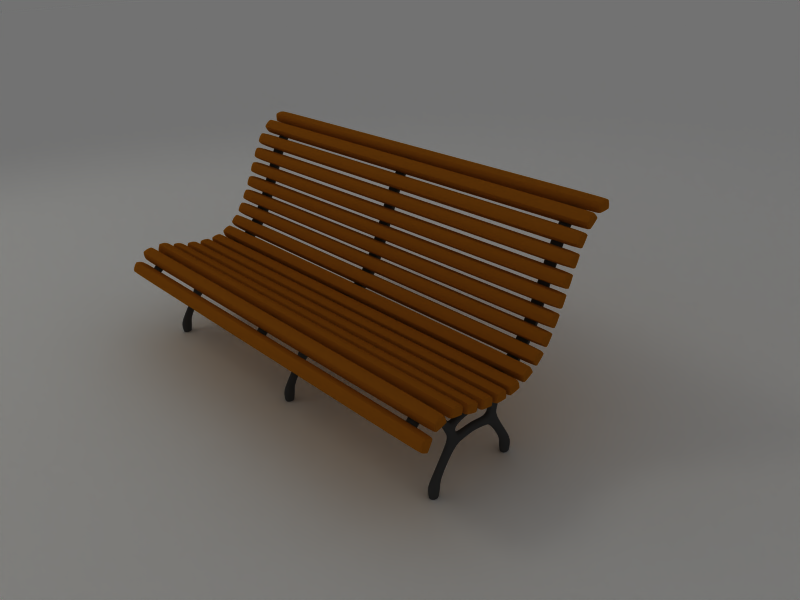 # Source: wood_bank.blend  (saved by Blender 2.43.0; exported with 4.5.12 LTS)
import bpy
from mathutils import Matrix  # noqa: F401  (used for matrix-valued properties, if any)

bpy.ops.wm.read_factory_settings(use_empty=True)
scene = bpy.context.scene
scene.name = 'Scene'

# ---- collections
col_collection_1 = bpy.data.collections.new('Collection 1'); scene.collection.children.link(col_collection_1)

# ---- materials (node trees are filled in below, after node groups)
mat_emit = bpy.data.materials.new('emit')
mat_emit.alpha_threshold = 0.0
mat_emit.diffuse_color = (1.0, 1.0, 1.0, 1.0)
mat_emit.roughness = 0.5
mat_emit.specular_intensity = 0.0
mat_emit.line_color = (0.0, 0.0, 0.0, 1.0)
mat_floor = bpy.data.materials.new('floor')
mat_floor.alpha_threshold = 0.0
mat_floor.diffuse_color = (1.0, 1.0, 1.0, 1.0)
mat_floor.roughness = 0.5
mat_floor.specular_intensity = 0.0
mat_floor.line_color = (0.0, 0.0, 0.0, 1.0)
mat_wood = bpy.data.materials.new('wood')
mat_wood.alpha_threshold = 0.0
mat_wood.preview_render_type = 'FLAT'
mat_wood.diffuse_color = (0.653, 0.356, 0.0554, 1.0)
mat_wood.roughness = 0.5
mat_wood.specular_intensity = 0.4205
mat_wood.line_color = (0.0, 0.0, 0.0, 1.0)
mat_hierro_banco = bpy.data.materials.new('hierro_banco')
mat_hierro_banco.alpha_threshold = 0.0
mat_hierro_banco.preview_render_type = 'FLAT'
mat_hierro_banco.diffuse_color = (0.2335, 0.2335, 0.2335, 1.0)
mat_hierro_banco.roughness = 0.5
mat_hierro_banco.specular_intensity = 0.9909
mat_hierro_banco.line_color = (0.0, 0.0, 0.0, 1.0)

# ---- node groups
ng_auto_smooth = bpy.data.node_groups.new('Auto Smooth', 'GeometryNodeTree')
_s = ng_auto_smooth.interface.new_socket(name='Geometry', in_out='OUTPUT', socket_type='NodeSocketGeometry')
_s = ng_auto_smooth.interface.new_socket(name='Geometry', in_out='INPUT', socket_type='NodeSocketGeometry')
_s = ng_auto_smooth.interface.new_socket(name='Angle', in_out='INPUT', socket_type='NodeSocketFloat')
_s.subtype = 'ANGLE'
_s.min_value = 0.0
_s.max_value = 3.142
ng_auto_smooth.is_modifier = True
_N = ng_auto_smooth.nodes; _L = ng_auto_smooth.links
n0 = _N.new('NodeGroupOutput'); n0.name = 'Group Output'; n0.location = (480, -100)
n1 = _N.new('NodeGroupInput'); n1.name = 'Group Input'; n1.location = (-420, -300)
n2 = _N.new('NodeGroupInput'); n2.name = 'Group Input.001'; n2.location = (-60, -100)
n3 = _N.new('GeometryNodeSetShadeSmooth'); n3.name = 'Set Shade Smooth'; n3.location = (120, -100)
n3.domain = 'EDGE'
n4 = _N.new('GeometryNodeSetShadeSmooth'); n4.name = 'Set Shade Smooth.001'; n4.location = (300, -100)
n5 = _N.new('GeometryNodeInputMeshEdgeAngle'); n5.name = 'Edge Angle'; n5.location = (-420, -220)
n6 = _N.new('GeometryNodeInputEdgeSmooth'); n6.name = 'Is Edge Smooth'; n6.location = (-60, -160)
n7 = _N.new('GeometryNodeInputShadeSmooth'); n7.name = 'Is Face Smooth'; n7.location = (-240, -340)
n8 = _N.new('FunctionNodeBooleanMath'); n8.name = 'Boolean Math'; n8.location = (-60, -220)
n9 = _N.new('FunctionNodeCompare'); n9.name = 'Compare'; n9.location = (-240, -180)
n9.operation = 'LESS_EQUAL'
_L.new(n5.outputs[0], n9.inputs[0])
_L.new(n4.outputs[0], n0.inputs[0])
_L.new(n1.outputs[1], n9.inputs[1])
_L.new(n9.outputs[0], n8.inputs[0])
_L.new(n7.outputs[0], n8.inputs[1])
_L.new(n2.outputs[0], n3.inputs[0])
_L.new(n6.outputs[0], n3.inputs[1])
_L.new(n3.outputs[0], n4.inputs[0])
_L.new(n8.outputs[0], n3.inputs[2])
n0.is_active_output = True

# ---- material node trees

# ---- world
world_world = bpy.data.worlds.new('World'); scene.world = world_world
world_world.color = (0.4474, 0.4474, 0.4474)
world_world.use_sun_shadow = False
world_world.sun_shadow_jitter_overblur = 0.0
world_world.cycles.sampling_method = 'MANUAL'
world_world.cycles.sample_map_resolution = 256

# ---- cameras
cam_camera = bpy.data.cameras.new('Camera')
cam_camera.passepartout_alpha = 0.2
cam_camera.clip_end = 100.0
cam_camera.lens = 35.0
cam_camera.ortho_scale = 7.314
cam_camera.show_passepartout = False
cam_camera.show_safe_areas = True
cam_camera.dof.focus_distance = 0.0
cam_camera.dof.aperture_fstop = 128.0

# ---- lights
light_spot = bpy.data.lights.new('Spot', 'SPOT')
light_spot.color = (1.0, 1.0, 0.891)
light_spot.transmission_factor = 0.0
light_spot.cutoff_distance = 30.0
light_spot.energy = 100.0
light_spot.shadow_buffer_clip_start = 1.001
light_spot.shadow_soft_size = 1.0
light_spot.shadow_maximum_resolution = 0.006
light_spot.use_absolute_resolution = True
light_spot.spot_blend = 0.3228
light_spot.spot_size = 1.242
light_spot.cycles.use_multiple_importance_sampling = False

# ---- meshes
me_plane_001 = bpy.data.meshes.new('Plane.001')
me_plane_001.from_pydata([(4.112, 3.24, -2.832e-07), (4.112, -3.24, 2.832e-07), (-4.112, -3.24, 2.832e-07), (-4.112, 3.24, -2.832e-07), (0.0, -3.24, -0.3877), (4.112, -2.597e-07, -0.2439), (9.537e-07, 3.24, -0.3877), (-4.112, 6.939e-07, -0.2439), (4.768e-07, 1.906e-07, -0.5468), (2.056, -3.24, -0.3008), (-2.056, -3.24, -0.3008), (4.112, 1.62, -0.1495), (4.112, -1.62, -0.1495), (-2.056, 3.24, -0.3008), (2.056, 3.24, -0.3008), (-4.112, 1.62, -0.1495), (-4.112, -1.62, -0.1495), (2.056, -4.275e-08, -0.489), (2.384e-07, -1.62, -0.5117), (-2.056, 4.341e-07, -0.489), (7.153e-07, 1.62, -0.5117), (2.056, -1.62, -0.4494), (-2.056, -1.62, -0.4494), (2.056, 1.62, -0.4494), (-2.056, 1.62, -0.4494)], [], [(9, 1, 12, 21), (4, 9, 21, 18), (21, 12, 5, 17), (18, 21, 17, 8), (10, 4, 18, 22), (2, 10, 22, 16), (22, 18, 8, 19), (16, 22, 19, 7), (17, 5, 11, 23), (8, 17, 23, 20), (0, 14, 23, 11), (20, 23, 14, 6), (19, 8, 20, 24), (7, 19, 24, 15), (24, 20, 6, 13), (15, 24, 13, 3)])
me_plane_001.materials.append(mat_emit)
me_plane_001.use_remesh_preserve_volume = False
me_plane_001.use_remesh_preserve_attributes = False
me_plane_001.use_mirror_vertex_groups = False
me_plane_001.update()
me_plane = bpy.data.meshes.new('Plane')
me_plane.from_pydata([(17.4, 17.4, 0.0), (17.4, -17.4, 0.0), (-17.4, -17.4, 0.0), (-17.4, 17.4, 0.0)], [], [(0, 3, 2, 1)])
me_plane.materials.append(mat_floor)
me_plane.use_remesh_preserve_volume = False
me_plane.use_remesh_preserve_attributes = False
me_plane.use_mirror_vertex_groups = False
me_plane.update()
me_cube = bpy.data.meshes.new('Cube')
me_cube.from_pydata([(0.9951, -0.4559, 0.9519), (0.9951, -0.4715, 0.9159), (-0.9951, -0.4715, 0.9159), (-0.9951, -0.4559, 0.9519), (0.9951, -0.4995, 0.9789), (-0.9951, -0.4995, 0.9789), (-0.9951, -0.5248, 0.949), (0.9951, -0.5248, 0.949), (0.9988, -0.4576, 0.953), (0.9988, -0.4978, 0.9779), (0.9988, -0.5227, 0.9477), (0.9988, -0.4736, 0.9172), (0.9951, -0.4749, 0.9151), (0.9951, -0.524, 0.9455), (-0.9951, -0.524, 0.9455), (-0.9951, -0.4749, 0.9151), (-0.9988, -0.4736, 0.9172), (-0.9988, -0.5227, 0.9477), (-0.9988, -0.4978, 0.9779), (-0.9988, -0.4576, 0.953), (0.9951, -0.4964, 0.9801), (0.9951, -0.4562, 0.9552), (-0.9951, -0.4562, 0.9552), (-0.9951, -0.4964, 0.9801), (0.9951, -0.4588, 0.9341), (-0.9951, -0.4588, 0.9341), (-0.9951, -0.5141, 0.9684), (0.9951, -0.5141, 0.9684), (0.9988, -0.5119, 0.9671), (0.9988, -0.461, 0.9355), (-0.9988, -0.5119, 0.9671), (-0.9988, -0.461, 0.9355), (0.9988, -0.4738, 0.9716), (0.9988, -0.499, 0.931), (0.9951, -0.5004, 0.9288), (-0.9951, -0.5004, 0.9288), (-0.9988, -0.499, 0.931), (-0.9988, -0.4738, 0.9716), (0.9951, -0.4725, 0.9738), (-0.9951, -0.4725, 0.9738), (0.9988, -0.4864, 0.9513), (-0.9988, -0.4864, 0.9513), (0.9951, -0.4129, 0.8595), (0.9951, -0.4499, 0.8465), (-0.9951, -0.4499, 0.8465), (-0.9951, -0.4129, 0.8595), (0.9951, -0.4227, 0.9099), (-0.9951, -0.4227, 0.9099), (-0.9951, -0.4619, 0.908), (0.9951, -0.4619, 0.908), (0.9988, -0.4133, 0.8615), (0.9988, -0.4223, 0.9079), (0.9988, -0.4614, 0.9056), (0.9988, -0.4503, 0.8489), (0.9951, -0.4529, 0.8484), (0.9951, -0.4639, 0.9051), (-0.9951, -0.4639, 0.9051), (-0.9951, -0.4529, 0.8484), (-0.9988, -0.4503, 0.8489), (-0.9988, -0.4614, 0.9056), (-0.9988, -0.4223, 0.9079), (-0.9988, -0.4133, 0.8615), (0.9951, -0.4198, 0.9084), (0.9951, -0.4107, 0.862), (-0.9951, -0.4107, 0.862), (-0.9951, -0.4198, 0.9084), (0.9951, -0.4279, 0.8495), (-0.9951, -0.4279, 0.8495), (-0.9951, -0.4404, 0.9134), (0.9951, -0.4404, 0.9134), (0.9988, -0.4399, 0.9109), (0.9988, -0.4284, 0.8521), (-0.9988, -0.4399, 0.9109), (-0.9988, -0.4284, 0.8521), (0.9988, -0.4107, 0.8861), (0.9988, -0.4576, 0.8769), (0.9951, -0.4601, 0.8764), (-0.9951, -0.4601, 0.8764), (-0.9988, -0.4576, 0.8769), (-0.9988, -0.4107, 0.8861), (0.9951, -0.4081, 0.8866), (-0.9951, -0.4081, 0.8866), (0.9988, -0.4341, 0.8815), (-0.9988, -0.4341, 0.8815), (0.9951, -0.4253, 0.771), (0.9951, -0.4643, 0.7757), (-0.9951, -0.4643, 0.7757), (-0.9951, -0.4253, 0.771), (0.9951, -0.4119, 0.8206), (-0.9951, -0.4119, 0.8206), (-0.9951, -0.4478, 0.8362), (0.9951, -0.4478, 0.8362), (0.9988, -0.4248, 0.773), (0.9988, -0.4124, 0.8186), (0.9988, -0.4485, 0.8338), (0.9988, -0.4636, 0.7781), (0.9951, -0.4661, 0.7788), (0.9951, -0.451, 0.8345), (-0.9951, -0.451, 0.8345), (-0.9951, -0.4661, 0.7788), (-0.9988, -0.4636, 0.7781), (-0.9988, -0.4485, 0.8338), (-0.9988, -0.4124, 0.8186), (-0.9988, -0.4248, 0.773), (0.9951, -0.4099, 0.8179), (0.9951, -0.4223, 0.7723), (-0.9951, -0.4223, 0.7723), (-0.9951, -0.4099, 0.8179), (0.9951, -0.4432, 0.7687), (-0.9951, -0.4432, 0.7687), (-0.9951, -0.4261, 0.8316), (0.9951, -0.4261, 0.8316), (0.9988, -0.4268, 0.8291), (0.9988, -0.4425, 0.7712), (-0.9988, -0.4268, 0.8291), (-0.9988, -0.4425, 0.7712), (0.9988, -0.4116, 0.7939), (0.9988, -0.4577, 0.8064), (0.9951, -0.4602, 0.8071), (-0.9951, -0.4602, 0.8071), (-0.9988, -0.4577, 0.8064), (-0.9988, -0.4116, 0.7939), (0.9951, -0.4091, 0.7932), (-0.9951, -0.4091, 0.7932), (0.9988, -0.4346, 0.8001), (-0.9988, -0.4346, 0.8001), (0.9951, -0.4563, 0.6966), (0.9951, -0.4947, 0.7046), (-0.9951, -0.4947, 0.7046), (-0.9951, -0.4563, 0.6966), (0.9951, -0.4387, 0.7449), (-0.9951, -0.4387, 0.7449), (-0.9951, -0.4732, 0.7635), (0.9951, -0.4732, 0.7635), (0.9988, -0.4556, 0.6985), (0.9988, -0.4394, 0.7429), (0.9988, -0.4741, 0.7611), (0.9988, -0.4938, 0.7069), (0.9951, -0.4962, 0.7078), (0.9951, -0.4765, 0.762), (-0.9951, -0.4765, 0.762), (-0.9951, -0.4962, 0.7078), (-0.9988, -0.4938, 0.7069), (-0.9988, -0.4741, 0.7611), (-0.9988, -0.4394, 0.7429), (-0.9988, -0.4556, 0.6985), (0.9951, -0.437, 0.7421), (0.9951, -0.4532, 0.6977), (-0.9951, -0.4532, 0.6977), (-0.9951, -0.437, 0.7421), (0.9951, -0.4743, 0.6959), (-0.9951, -0.4743, 0.6959), (-0.9951, -0.452, 0.757), (0.9951, -0.452, 0.757), (0.9988, -0.4529, 0.7546), (0.9988, -0.4734, 0.6983), (-0.9988, -0.4529, 0.7546), (-0.9988, -0.4734, 0.6983), (0.9988, -0.4406, 0.7183), (0.9988, -0.4856, 0.7346), (0.9951, -0.488, 0.7355), (-0.9951, -0.488, 0.7355), (-0.9988, -0.4856, 0.7346), (-0.9988, -0.4406, 0.7183), (0.9951, -0.4382, 0.7174), (-0.9951, -0.4382, 0.7174), (0.9988, -0.4631, 0.7264), (-0.9988, -0.4631, 0.7264), (0.9951, -0.4746, 0.6213), (0.9951, -0.5136, 0.6248), (-0.9951, -0.5136, 0.6248), (-0.9951, -0.4746, 0.6213), (0.9951, -0.4626, 0.6712), (-0.9951, -0.4626, 0.6712), (-0.9951, -0.499, 0.6858), (0.9951, -0.499, 0.6858), (0.9988, -0.4741, 0.6233), (0.9988, -0.4631, 0.6692), (0.9988, -0.4996, 0.6834), (0.9988, -0.5131, 0.6273), (0.9951, -0.5156, 0.6279), (0.9951, -0.5021, 0.684), (-0.9951, -0.5021, 0.684), (-0.9951, -0.5156, 0.6279), (-0.9988, -0.5131, 0.6273), (-0.9988, -0.4996, 0.6834), (-0.9988, -0.4631, 0.6692), (-0.9988, -0.4741, 0.6233), (0.9951, -0.4606, 0.6686), (0.9951, -0.4716, 0.6227), (-0.9951, -0.4716, 0.6227), (-0.9951, -0.4606, 0.6686), (0.9951, -0.4924, 0.6185), (-0.9951, -0.4924, 0.6185), (-0.9951, -0.4772, 0.6818), (0.9951, -0.4772, 0.6818), (0.9988, -0.4778, 0.6793), (0.9988, -0.4918, 0.621), (-0.9988, -0.4778, 0.6793), (-0.9988, -0.4918, 0.621), (0.9988, -0.4615, 0.6446), (0.9988, -0.508, 0.6557), (0.9951, -0.5105, 0.6563), (-0.9951, -0.5105, 0.6563), (-0.9988, -0.508, 0.6557), (-0.9988, -0.4615, 0.6446), (0.9951, -0.459, 0.644), (-0.9951, -0.459, 0.644), (0.9988, -0.4848, 0.6501), (-0.9988, -0.4848, 0.6501), (0.9951, -0.4846, 0.5496), (0.9951, -0.5238, 0.5487), (-0.9951, -0.5238, 0.5487), (-0.9951, -0.4846, 0.5496), (0.9951, -0.4783, 0.6006), (-0.9951, -0.4783, 0.6006), (-0.9951, -0.5161, 0.6109), (0.9951, -0.5161, 0.6109), (0.9988, -0.4843, 0.5517), (0.9988, -0.4786, 0.5986), (0.9988, -0.5164, 0.6085), (0.9988, -0.5235, 0.5512), (0.9951, -0.526, 0.5515), (0.9951, -0.519, 0.6088), (-0.9951, -0.519, 0.6088), (-0.9951, -0.526, 0.5515), (-0.9988, -0.5235, 0.5512), (-0.9988, -0.5164, 0.6085), (-0.9988, -0.4786, 0.5986), (-0.9988, -0.4843, 0.5517), (0.9951, -0.476, 0.5983), (0.9951, -0.4817, 0.5514), (-0.9951, -0.4817, 0.5514), (-0.9951, -0.476, 0.5983), (0.9951, -0.5019, 0.5448), (-0.9951, -0.5019, 0.5448), (-0.9951, -0.494, 0.6094), (0.9951, -0.494, 0.6094), (0.9988, -0.4943, 0.6069), (0.9988, -0.5016, 0.5474), (-0.9988, -0.4943, 0.6069), (-0.9988, -0.5016, 0.5474), (0.9988, -0.4742, 0.5742), (0.9988, -0.5217, 0.58), (0.9951, -0.5242, 0.5804), (-0.9951, -0.5242, 0.5804), (-0.9988, -0.5217, 0.58), (-0.9988, -0.4742, 0.5742), (0.9951, -0.4716, 0.5739), (-0.9951, -0.4716, 0.5739), (0.9988, -0.4979, 0.5771), (-0.9988, -0.4979, 0.5771), (0.9951, -0.4803, 0.4822), (0.9951, -0.5183, 0.4727), (-0.9951, -0.5183, 0.4727), (-0.9951, -0.4803, 0.4822), (0.9951, -0.4854, 0.5332), (-0.9951, -0.4854, 0.5332), (-0.9951, -0.5245, 0.535), (0.9951, -0.5245, 0.535), (0.9988, -0.4805, 0.4842), (0.9988, -0.4852, 0.5312), (0.9988, -0.5243, 0.5326), (0.9988, -0.5185, 0.4751), (0.9951, -0.5211, 0.4749), (0.9951, -0.5269, 0.5323), (-0.9951, -0.5269, 0.5323), (-0.9951, -0.5211, 0.4749), (-0.9988, -0.5185, 0.4751), (-0.9988, -0.5243, 0.5326), (-0.9988, -0.4852, 0.5312), (-0.9988, -0.4805, 0.4842), (0.9951, -0.4826, 0.5315), (0.9951, -0.4779, 0.4845), (-0.9951, -0.4779, 0.4845), (-0.9951, -0.4826, 0.5315), (0.9951, -0.4961, 0.4737), (-0.9951, -0.4961, 0.4737), (-0.9951, -0.5026, 0.5385), (0.9951, -0.5026, 0.5385), (0.9988, -0.5023, 0.5359), (0.9988, -0.4964, 0.4762), (-0.9988, -0.5023, 0.5359), (-0.9988, -0.4964, 0.4762), (0.9988, -0.4756, 0.5084), (0.9988, -0.5232, 0.5037), (0.9951, -0.5257, 0.5034), (-0.9951, -0.5257, 0.5034), (-0.9988, -0.5232, 0.5037), (-0.9988, -0.4756, 0.5084), (0.9951, -0.473, 0.5087), (-0.9951, -0.473, 0.5087), (0.9988, -0.4994, 0.5061), (-0.9988, -0.4994, 0.5061), (0.9951, -0.4541, 0.4164), (0.9951, -0.4877, 0.3962), (-0.9951, -0.4877, 0.3962), (-0.9951, -0.4541, 0.4164), (0.9951, -0.4739, 0.4638), (-0.9951, -0.4739, 0.4638), (-0.9951, -0.5119, 0.454), (0.9951, -0.5119, 0.454), (0.9988, -0.4549, 0.4183), (0.9988, -0.4731, 0.4619), (0.9988, -0.5109, 0.4518), (0.9988, -0.4886, 0.3985), (0.9951, -0.491, 0.3975), (0.9951, -0.5133, 0.4508), (-0.9951, -0.5133, 0.4508), (-0.9951, -0.491, 0.3975), (-0.9988, -0.4886, 0.3985), (-0.9988, -0.5109, 0.4518), (-0.9988, -0.4731, 0.4619), (-0.9988, -0.4549, 0.4183), (0.9951, -0.4707, 0.4629), (0.9951, -0.4525, 0.4193), (-0.9951, -0.4525, 0.4193), (-0.9951, -0.4707, 0.4629), (0.9951, -0.4667, 0.4037), (-0.9951, -0.4667, 0.4037), (-0.9951, -0.4919, 0.4637), (0.9951, -0.4919, 0.4637), (0.9988, -0.4909, 0.4613), (0.9988, -0.4677, 0.406), (-0.9988, -0.4909, 0.4613), (-0.9988, -0.4677, 0.406), (0.9988, -0.4573, 0.4429), (0.9988, -0.5014, 0.4245), (0.9951, -0.5038, 0.4235), (-0.9951, -0.5038, 0.4235), (-0.9988, -0.5014, 0.4245), (-0.9988, -0.4573, 0.4429), (0.9951, -0.4549, 0.4439), (-0.9951, -0.4549, 0.4439), (0.9988, -0.4793, 0.4337), (-0.9988, -0.4793, 0.4337), (0.9951, -0.4111, 0.3639), (0.9951, -0.4371, 0.3345), (-0.9951, -0.4371, 0.3345), (-0.9951, -0.4111, 0.3639), (0.9951, -0.4443, 0.403), (-0.9951, -0.4443, 0.403), (-0.9951, -0.4776, 0.3823), (0.9951, -0.4776, 0.3823), (0.9988, -0.4124, 0.3654), (0.9988, -0.443, 0.4015), (0.9988, -0.476, 0.3804), (0.9988, -0.4387, 0.3363), (0.9951, -0.4407, 0.3347), (0.9951, -0.4779, 0.3788), (-0.9951, -0.4779, 0.3788), (-0.9951, -0.4407, 0.3347), (-0.9988, -0.4387, 0.3363), (-0.9988, -0.476, 0.3804), (-0.9988, -0.443, 0.4015), (-0.9988, -0.4124, 0.3654), (0.9951, -0.441, 0.4031), (0.9951, -0.4105, 0.3671), (-0.9951, -0.4105, 0.3671), (-0.9951, -0.441, 0.4031), (0.9951, -0.4194, 0.3478), (-0.9951, -0.4194, 0.3478), (-0.9951, -0.4614, 0.3976), (0.9951, -0.4614, 0.3976), (0.9988, -0.4598, 0.3956), (0.9988, -0.421, 0.3498), (-0.9988, -0.4598, 0.3956), (-0.9988, -0.421, 0.3498), (0.9988, -0.4221, 0.3881), (0.9988, -0.4587, 0.3573), (0.9951, -0.4606, 0.3556), (-0.9951, -0.4606, 0.3556), (-0.9988, -0.4587, 0.3573), (-0.9988, -0.4221, 0.3881), (0.9951, -0.4202, 0.3898), (-0.9951, -0.4202, 0.3898), (0.9988, -0.4404, 0.3727), (-0.9988, -0.4404, 0.3727), (0.9951, -0.3566, 0.32), (0.9951, -0.3759, 0.2859), (-0.9951, -0.3759, 0.2859), (-0.9951, -0.3566, 0.32), (0.9951, -0.3972, 0.3514), (-0.9951, -0.3972, 0.3514), (-0.9951, -0.4254, 0.3243), (0.9951, -0.4254, 0.3243), (0.9988, -0.3582, 0.3213), (0.9988, -0.3956, 0.3502), (0.9988, -0.4235, 0.3227), (0.9988, -0.3778, 0.2874), (0.9951, -0.3794, 0.2853), (0.9951, -0.425, 0.3207), (-0.9951, -0.425, 0.3207), (-0.9951, -0.3794, 0.2853), (-0.9988, -0.3778, 0.2874), (-0.9988, -0.4235, 0.3227), (-0.9988, -0.3956, 0.3502), (-0.9988, -0.3582, 0.3213), (0.9951, -0.394, 0.3522), (0.9951, -0.3566, 0.3233), (-0.9951, -0.3566, 0.3233), (-0.9951, -0.394, 0.3522), (0.9951, -0.3613, 0.3026), (-0.9951, -0.3613, 0.3026), (-0.9951, -0.4128, 0.3425), (0.9951, -0.4128, 0.3425), (0.9988, -0.4108, 0.3409), (0.9988, -0.3634, 0.3042), (-0.9988, -0.4108, 0.3409), (-0.9988, -0.3634, 0.3042), (0.9988, -0.3724, 0.3415), (0.9988, -0.4017, 0.3037), (0.9951, -0.4033, 0.3016), (-0.9951, -0.4033, 0.3016), (-0.9988, -0.4017, 0.3037), (-0.9988, -0.3724, 0.3415), (0.9951, -0.3709, 0.3435), (-0.9951, -0.3709, 0.3435), (0.9988, -0.3871, 0.3226), (-0.9988, -0.3871, 0.3226), (0.9951, -0.296, 0.281), (0.9951, -0.3124, 0.2454), (-0.9951, -0.3124, 0.2454), (-0.9951, -0.296, 0.281), (0.9951, -0.339, 0.309), (-0.9951, -0.339, 0.309), (-0.9951, -0.365, 0.2796), (0.9951, -0.365, 0.2796), (0.9988, -0.2977, 0.2821), (0.9988, -0.3373, 0.3079), (0.9988, -0.3629, 0.2783), (0.9988, -0.3145, 0.2468), (0.9951, -0.3159, 0.2446), (0.9951, -0.3643, 0.2761), (-0.9951, -0.3643, 0.2761), (-0.9951, -0.3159, 0.2446), (-0.9988, -0.3145, 0.2468), (-0.9988, -0.3629, 0.2783), (-0.9988, -0.3373, 0.3079), (-0.9988, -0.2977, 0.2821), (0.9951, -0.3359, 0.3101), (0.9951, -0.2963, 0.2843), (-0.9951, -0.2963, 0.2843), (-0.9951, -0.3359, 0.3101), (0.9951, -0.2993, 0.2633), (-0.9951, -0.2993, 0.2633), (-0.9951, -0.3539, 0.2988), (0.9951, -0.3539, 0.2988), (0.9988, -0.3517, 0.2974), (0.9988, -0.3015, 0.2647), (-0.9988, -0.3517, 0.2974), (-0.9988, -0.3015, 0.2647), (0.9988, -0.3135, 0.3011), (0.9988, -0.3396, 0.261), (0.9951, -0.3411, 0.2589), (-0.9951, -0.3411, 0.2589), (-0.9988, -0.3396, 0.261), (-0.9988, -0.3135, 0.3011), (0.9951, -0.3121, 0.3033), (-0.9951, -0.3121, 0.3033), (0.9988, -0.3266, 0.2811), (-0.9988, -0.3266, 0.2811), (0.9951, -0.2326, 0.2456), (0.9951, -0.2462, 0.2088), (-0.9951, -0.2462, 0.2088), (-0.9951, -0.2326, 0.2456), (0.9951, -0.2776, 0.2703), (-0.9951, -0.2776, 0.2703), (-0.9951, -0.3012, 0.239), (0.9951, -0.3012, 0.239), (0.9988, -0.2344, 0.2466), (0.9988, -0.2758, 0.2693), (0.9988, -0.299, 0.2378), (0.9988, -0.2484, 0.21), (0.9951, -0.2497, 0.2078), (0.9951, -0.3003, 0.2355), (-0.9951, -0.3003, 0.2355), (-0.9951, -0.2497, 0.2078), (-0.9988, -0.2484, 0.21), (-0.9988, -0.299, 0.2378), (-0.9988, -0.2758, 0.2693), (-0.9988, -0.2344, 0.2466), (0.9951, -0.2746, 0.2715), (0.9951, -0.2331, 0.2488), (-0.9951, -0.2331, 0.2488), (-0.9951, -0.2746, 0.2715), (0.9951, -0.2345, 0.2277), (-0.9951, -0.2345, 0.2277), (-0.9951, -0.2916, 0.259), (0.9951, -0.2916, 0.259), (0.9988, -0.2894, 0.2577), (0.9988, -0.2368, 0.2289), (-0.9988, -0.2894, 0.2577), (-0.9988, -0.2368, 0.2289), (0.9988, -0.2516, 0.2643), (0.9988, -0.2746, 0.2224), (0.9951, -0.2758, 0.2201), (-0.9951, -0.2758, 0.2201), (-0.9988, -0.2746, 0.2224), (-0.9988, -0.2516, 0.2643), (0.9951, -0.2503, 0.2666), (-0.9951, -0.2503, 0.2666), (0.9988, -0.2631, 0.2433), (-0.9988, -0.2631, 0.2433), (0.9951, -0.1661, 0.2108), (0.9951, -0.179, 0.1737), (-0.9951, -0.179, 0.1737), (-0.9951, -0.1661, 0.2108), (0.9951, -0.2117, 0.2345), (-0.9951, -0.2117, 0.2345), (-0.9951, -0.2346, 0.2027), (0.9951, -0.2346, 0.2027), (0.9988, -0.1679, 0.2117), (0.9988, -0.2098, 0.2335), (0.9988, -0.2324, 0.2015), (0.9988, -0.1812, 0.1749), (0.9951, -0.1824, 0.1726), (0.9951, -0.2336, 0.1992), (-0.9951, -0.2336, 0.1992), (-0.9951, -0.1824, 0.1726), (-0.9988, -0.1812, 0.1749), (-0.9988, -0.2324, 0.2015), (-0.9988, -0.2098, 0.2335), (-0.9988, -0.1679, 0.2117), (0.9951, -0.2087, 0.2358), (0.9951, -0.1667, 0.214), (-0.9951, -0.1667, 0.214), (-0.9951, -0.2087, 0.2358), (0.9951, -0.1677, 0.1928), (-0.9951, -0.1677, 0.1928), (-0.9951, -0.2254, 0.2229), (0.9951, -0.2254, 0.2229), (0.9988, -0.2232, 0.2217), (0.9988, -0.17, 0.194), (-0.9988, -0.2232, 0.2217), (-0.9988, -0.17, 0.194), (0.9988, -0.1855, 0.2291), (0.9988, -0.2076, 0.1866), (0.9951, -0.2088, 0.1844), (-0.9951, -0.2088, 0.1844), (-0.9988, -0.2076, 0.1866), (-0.9988, -0.1855, 0.2291), (0.9951, -0.1843, 0.2314), (-0.9951, -0.1843, 0.2314), (0.9988, -0.1966, 0.2079), (-0.9988, -0.1966, 0.2079), (0.9951, -0.09765, 0.1737), (0.9951, -0.1115, 0.137), (-0.9951, -0.1115, 0.137), (-0.9951, -0.09765, 0.1737), (0.9951, -0.1425, 0.1986), (-0.9951, -0.1425, 0.1986), (-0.9951, -0.1663, 0.1675), (0.9951, -0.1663, 0.1675), (0.9988, -0.09943, 0.1747), (0.9988, -0.1407, 0.1976), (0.9988, -0.1642, 0.1663), (0.9988, -0.1137, 0.1382), (0.9951, -0.1149, 0.136), (0.9951, -0.1654, 0.164), (-0.9951, -0.1654, 0.164), (-0.9951, -0.1149, 0.136), (-0.9988, -0.1137, 0.1382), (-0.9988, -0.1642, 0.1663), (-0.9988, -0.1407, 0.1976), (-0.9988, -0.09943, 0.1747), (0.9951, -0.1395, 0.1999), (0.9951, -0.09818, 0.1769), (-0.9951, -0.09818, 0.1769), (-0.9951, -0.1395, 0.1999), (0.9951, -0.0997, 0.1558), (-0.9951, -0.0997, 0.1558), (-0.9951, -0.1566, 0.1874), (0.9951, -0.1566, 0.1874), (0.9988, -0.1544, 0.1862), (0.9988, -0.102, 0.1571), (-0.9988, -0.1544, 0.1862), (-0.9988, -0.102, 0.1571), (0.9988, -0.1165, 0.1925), (0.9988, -0.1398, 0.1507), (0.9951, -0.141, 0.1485), (-0.9951, -0.141, 0.1485), (-0.9988, -0.1398, 0.1507), (-0.9988, -0.1165, 0.1925), (0.9951, -0.1153, 0.1948), (-0.9951, -0.1153, 0.1948), (0.9988, -0.1282, 0.1716), (-0.9988, -0.1282, 0.1716), (0.9951, -0.03113, 0.1289), (0.9951, -0.04946, 0.0942), (-0.9951, -0.04946, 0.0942), (-0.9951, -0.03113, 0.1289), (0.9951, -0.07254, 0.1592), (-0.9951, -0.07254, 0.1592), (-0.9951, -0.1, 0.1312), (0.9951, -0.1, 0.1312), (0.9988, -0.03277, 0.1301), (0.9988, -0.0709, 0.158), (0.9988, -0.09804, 0.1298), (0.9988, -0.05146, 0.09567), (0.9951, -0.05299, 0.09359), (0.9951, -0.09956, 0.1277), (-0.9951, -0.09956, 0.1277), (-0.9951, -0.05299, 0.09359), (-0.9988, -0.05146, 0.09567), (-0.9988, -0.09804, 0.1298), (-0.9988, -0.0709, 0.158), (-0.9988, -0.03277, 0.1301), (0.9951, -0.06937, 0.1601), (0.9951, -0.03124, 0.1321), (-0.9951, -0.03124, 0.1321), (-0.9951, -0.06937, 0.1601), (0.9951, -0.03539, 0.1114), (-0.9951, -0.03539, 0.1114), (-0.9951, -0.08792, 0.1498), (0.9951, -0.08792, 0.1498), (0.9988, -0.08584, 0.1483), (0.9988, -0.03747, 0.1129), (-0.9988, -0.08584, 0.1483), (-0.9988, -0.03747, 0.1129), (0.9988, -0.04753, 0.1499), (0.9988, -0.07579, 0.1113), (0.9951, -0.07731, 0.1092), (-0.9951, -0.07731, 0.1092), (-0.9988, -0.07579, 0.1113), (-0.9988, -0.04753, 0.1499), (0.9951, -0.046, 0.152), (-0.9951, -0.046, 0.152), (0.9988, -0.06166, 0.1306), (-0.9988, -0.06166, 0.1306), (0.9951, 0.02359, 0.06393), (0.9951, -0.004868, 0.03696), (-0.9951, -0.004868, 0.03696), (-0.9951, 0.02359, 0.06393), (0.9951, -0.005946, 0.1059), (-0.9951, -0.005946, 0.1059), (-0.9951, -0.04095, 0.08823), (0.9951, -0.04095, 0.08823), (0.9988, 0.02242, 0.0656), (0.9988, -0.004775, 0.1042), (0.9988, -0.03952, 0.0862), (0.9988, -0.006298, 0.03899), (0.9951, -0.008407, 0.0375), (0.9951, -0.04163, 0.08472), (-0.9951, -0.04163, 0.08472), (-0.9951, -0.008407, 0.0375), (-0.9988, -0.006298, 0.03899), (-0.9988, -0.03952, 0.0862), (-0.9988, -0.004775, 0.1042), (-0.9988, 0.02242, 0.0656), (0.9951, -0.002666, 0.1057), (0.9951, 0.02453, 0.06708), (-0.9951, 0.02453, 0.06708), (-0.9951, -0.002666, 0.1057), (0.9951, 0.01395, 0.04873), (-0.9951, 0.01395, 0.04873), (-0.9951, -0.02351, 0.102), (0.9951, -0.02351, 0.102), (0.9988, -0.02203, 0.09986), (0.9988, 0.01247, 0.05084), (-0.9988, -0.02203, 0.09986), (-0.9988, 0.01247, 0.05084), (0.9988, 0.01478, 0.08911), (0.9988, -0.02434, 0.06159), (0.9951, -0.02645, 0.0601), (-0.9951, -0.02645, 0.0601), (-0.9988, -0.02434, 0.06159), (-0.9988, 0.01478, 0.08911), (0.9951, 0.01689, 0.0906), (-0.9951, 0.01689, 0.0906), (0.9988, -0.004779, 0.07535), (-0.9988, -0.004779, 0.07535), (0.9951, 0.04312, -0.02566), (0.9951, 0.004328, -0.03135), (-0.9951, 0.004328, -0.03135), (-0.9951, 0.04312, -0.02566), (0.9951, 0.04312, 0.02566), (-0.9951, 0.04312, 0.02566), (-0.9951, 0.004328, 0.03135), (0.9951, 0.004328, 0.03135), (0.9988, 0.04312, -0.02363), (0.9988, 0.04312, 0.02363), (0.9988, 0.004328, 0.02886), (0.9988, 0.004328, -0.02886), (0.9951, 0.001748, -0.02886), (0.9951, 0.001748, 0.02886), (-0.9951, 0.001748, 0.02886), (-0.9951, 0.001748, -0.02886), (-0.9988, 0.004328, -0.02886), (-0.9988, 0.004328, 0.02886), (-0.9988, 0.04312, 0.02363), (-0.9988, 0.04312, -0.02363), (0.9951, 0.0457, 0.02363), (0.9951, 0.0457, -0.02363), (-0.9951, 0.0457, -0.02363), (-0.9951, 0.0457, 0.02363), (0.9951, 0.02649, -0.03255), (-0.9951, 0.02649, -0.03255), (-0.9951, 0.02649, 0.03255), (0.9951, 0.02649, 0.03255), (0.9988, 0.02649, 0.02997), (0.9988, 0.02649, -0.02997), (-0.9988, 0.02649, 0.02997), (-0.9988, 0.02649, -0.02997), (0.9988, 0.05041, -1.908e-10), (0.9988, 0.002579, -1.908e-10), (0.9951, -2.235e-08, -1.908e-10), (-0.9951, -1.863e-09, -1.908e-10), (-0.9988, 0.002579, -1.908e-10), (-0.9988, 0.05041, -1.908e-10), (0.9951, 0.05299, -1.908e-10), (-0.9951, 0.05299, -1.908e-10), (0.9988, 0.02649, -1.908e-10), (-0.9988, 0.02649, -1.908e-10)], [], [(2, 1, 12, 15), (0, 3, 22, 21), (4, 20, 23, 5), (6, 14, 13, 7), (0, 21, 8), (1, 11, 12), (2, 15, 16), (3, 19, 22), (4, 9, 20), (5, 23, 18), (6, 17, 14), (7, 13, 10), (0, 24, 25, 3), (24, 1, 2, 25), (5, 26, 27, 4), (26, 6, 7, 27), (24, 0, 8, 29), (29, 11, 1, 24), (16, 31, 25, 2), (31, 19, 3, 25), (18, 30, 26, 5), (30, 17, 6, 26), (4, 27, 28, 9), (27, 7, 10, 28), (12, 34, 35, 15), (34, 13, 14, 35), (20, 38, 39, 23), (38, 21, 22, 39), (21, 38, 32, 8), (38, 20, 9, 32), (11, 33, 34, 12), (33, 10, 13, 34), (17, 36, 35, 14), (36, 16, 15, 35), (23, 39, 37, 18), (39, 22, 19, 37), (28, 40, 32, 9), (40, 29, 8, 32), (10, 33, 40, 28), (33, 11, 29, 40), (30, 41, 36, 17), (41, 31, 16, 36), (18, 37, 41, 30), (37, 19, 31, 41), (44, 43, 54, 57), (42, 45, 64, 63), (46, 62, 65, 47), (48, 56, 55, 49), (42, 63, 50), (43, 53, 54), (44, 57, 58), (45, 61, 64), (46, 51, 62), (47, 65, 60), (48, 59, 56), (49, 55, 52), (42, 66, 67, 45), (66, 43, 44, 67), (47, 68, 69, 46), (68, 48, 49, 69), (66, 42, 50, 71), (71, 53, 43, 66), (58, 73, 67, 44), (73, 61, 45, 67), (60, 72, 68, 47), (72, 59, 48, 68), (46, 69, 70, 51), (69, 49, 52, 70), (54, 76, 77, 57), (76, 55, 56, 77), (62, 80, 81, 65), (80, 63, 64, 81), (63, 80, 74, 50), (80, 62, 51, 74), (53, 75, 76, 54), (75, 52, 55, 76), (59, 78, 77, 56), (78, 58, 57, 77), (65, 81, 79, 60), (81, 64, 61, 79), (70, 82, 74, 51), (82, 71, 50, 74), (52, 75, 82, 70), (75, 53, 71, 82), (72, 83, 78, 59), (83, 73, 58, 78), (60, 79, 83, 72), (79, 61, 73, 83), (86, 85, 96, 99), (84, 87, 106, 105), (88, 104, 107, 89), (90, 98, 97, 91), (84, 105, 92), (85, 95, 96), (86, 99, 100), (87, 103, 106), (88, 93, 104), (89, 107, 102), (90, 101, 98), (91, 97, 94), (84, 108, 109, 87), (108, 85, 86, 109), (89, 110, 111, 88), (110, 90, 91, 111), (108, 84, 92, 113), (113, 95, 85, 108), (100, 115, 109, 86), (115, 103, 87, 109), (102, 114, 110, 89), (114, 101, 90, 110), (88, 111, 112, 93), (111, 91, 94, 112), (96, 118, 119, 99), (118, 97, 98, 119), (104, 122, 123, 107), (122, 105, 106, 123), (105, 122, 116, 92), (122, 104, 93, 116), (95, 117, 118, 96), (117, 94, 97, 118), (101, 120, 119, 98), (120, 100, 99, 119), (107, 123, 121, 102), (123, 106, 103, 121), (112, 124, 116, 93), (124, 113, 92, 116), (94, 117, 124, 112), (117, 95, 113, 124), (114, 125, 120, 101), (125, 115, 100, 120), (102, 121, 125, 114), (121, 103, 115, 125), (128, 127, 138, 141), (126, 129, 148, 147), (130, 146, 149, 131), (132, 140, 139, 133), (126, 147, 134), (127, 137, 138), (128, 141, 142), (129, 145, 148), (130, 135, 146), (131, 149, 144), (132, 143, 140), (133, 139, 136), (126, 150, 151, 129), (150, 127, 128, 151), (131, 152, 153, 130), (152, 132, 133, 153), (150, 126, 134, 155), (155, 137, 127, 150), (142, 157, 151, 128), (157, 145, 129, 151), (144, 156, 152, 131), (156, 143, 132, 152), (130, 153, 154, 135), (153, 133, 136, 154), (138, 160, 161, 141), (160, 139, 140, 161), (146, 164, 165, 149), (164, 147, 148, 165), (147, 164, 158, 134), (164, 146, 135, 158), (137, 159, 160, 138), (159, 136, 139, 160), (143, 162, 161, 140), (162, 142, 141, 161), (149, 165, 163, 144), (165, 148, 145, 163), (154, 166, 158, 135), (166, 155, 134, 158), (136, 159, 166, 154), (159, 137, 155, 166), (156, 167, 162, 143), (167, 157, 142, 162), (144, 163, 167, 156), (163, 145, 157, 167), (170, 169, 180, 183), (168, 171, 190, 189), (172, 188, 191, 173), (174, 182, 181, 175), (168, 189, 176), (169, 179, 180), (170, 183, 184), (171, 187, 190), (172, 177, 188), (173, 191, 186), (174, 185, 182), (175, 181, 178), (168, 192, 193, 171), (192, 169, 170, 193), (173, 194, 195, 172), (194, 174, 175, 195), (192, 168, 176, 197), (197, 179, 169, 192), (184, 199, 193, 170), (199, 187, 171, 193), (186, 198, 194, 173), (198, 185, 174, 194), (172, 195, 196, 177), (195, 175, 178, 196), (180, 202, 203, 183), (202, 181, 182, 203), (188, 206, 207, 191), (206, 189, 190, 207), (189, 206, 200, 176), (206, 188, 177, 200), (179, 201, 202, 180), (201, 178, 181, 202), (185, 204, 203, 182), (204, 184, 183, 203), (191, 207, 205, 186), (207, 190, 187, 205), (196, 208, 200, 177), (208, 197, 176, 200), (178, 201, 208, 196), (201, 179, 197, 208), (198, 209, 204, 185), (209, 199, 184, 204), (186, 205, 209, 198), (205, 187, 199, 209), (212, 211, 222, 225), (210, 213, 232, 231), (214, 230, 233, 215), (216, 224, 223, 217), (210, 231, 218), (211, 221, 222), (212, 225, 226), (213, 229, 232), (214, 219, 230), (215, 233, 228), (216, 227, 224), (217, 223, 220), (210, 234, 235, 213), (234, 211, 212, 235), (215, 236, 237, 214), (236, 216, 217, 237), (234, 210, 218, 239), (239, 221, 211, 234), (226, 241, 235, 212), (241, 229, 213, 235), (228, 240, 236, 215), (240, 227, 216, 236), (214, 237, 238, 219), (237, 217, 220, 238), (222, 244, 245, 225), (244, 223, 224, 245), (230, 248, 249, 233), (248, 231, 232, 249), (231, 248, 242, 218), (248, 230, 219, 242), (221, 243, 244, 222), (243, 220, 223, 244), (227, 246, 245, 224), (246, 226, 225, 245), (233, 249, 247, 228), (249, 232, 229, 247), (238, 250, 242, 219), (250, 239, 218, 242), (220, 243, 250, 238), (243, 221, 239, 250), (240, 251, 246, 227), (251, 241, 226, 246), (228, 247, 251, 240), (247, 229, 241, 251), (254, 253, 264, 267), (252, 255, 274, 273), (256, 272, 275, 257), (258, 266, 265, 259), (252, 273, 260), (253, 263, 264), (254, 267, 268), (255, 271, 274), (256, 261, 272), (257, 275, 270), (258, 269, 266), (259, 265, 262), (252, 276, 277, 255), (276, 253, 254, 277), (257, 278, 279, 256), (278, 258, 259, 279), (276, 252, 260, 281), (281, 263, 253, 276), (268, 283, 277, 254), (283, 271, 255, 277), (270, 282, 278, 257), (282, 269, 258, 278), (256, 279, 280, 261), (279, 259, 262, 280), (264, 286, 287, 267), (286, 265, 266, 287), (272, 290, 291, 275), (290, 273, 274, 291), (273, 290, 284, 260), (290, 272, 261, 284), (263, 285, 286, 264), (285, 262, 265, 286), (269, 288, 287, 266), (288, 268, 267, 287), (275, 291, 289, 270), (291, 274, 271, 289), (280, 292, 284, 261), (292, 281, 260, 284), (262, 285, 292, 280), (285, 263, 281, 292), (282, 293, 288, 269), (293, 283, 268, 288), (270, 289, 293, 282), (289, 271, 283, 293), (296, 295, 306, 309), (294, 297, 316, 315), (298, 314, 317, 299), (300, 308, 307, 301), (294, 315, 302), (295, 305, 306), (296, 309, 310), (297, 313, 316), (298, 303, 314), (299, 317, 312), (300, 311, 308), (301, 307, 304), (294, 318, 319, 297), (318, 295, 296, 319), (299, 320, 321, 298), (320, 300, 301, 321), (318, 294, 302, 323), (323, 305, 295, 318), (310, 325, 319, 296), (325, 313, 297, 319), (312, 324, 320, 299), (324, 311, 300, 320), (298, 321, 322, 303), (321, 301, 304, 322), (306, 328, 329, 309), (328, 307, 308, 329), (314, 332, 333, 317), (332, 315, 316, 333), (315, 332, 326, 302), (332, 314, 303, 326), (305, 327, 328, 306), (327, 304, 307, 328), (311, 330, 329, 308), (330, 310, 309, 329), (317, 333, 331, 312), (333, 316, 313, 331), (322, 334, 326, 303), (334, 323, 302, 326), (304, 327, 334, 322), (327, 305, 323, 334), (324, 335, 330, 311), (335, 325, 310, 330), (312, 331, 335, 324), (331, 313, 325, 335), (338, 337, 348, 351), (336, 339, 358, 357), (340, 356, 359, 341), (342, 350, 349, 343), (336, 357, 344), (337, 347, 348), (338, 351, 352), (339, 355, 358), (340, 345, 356), (341, 359, 354), (342, 353, 350), (343, 349, 346), (336, 360, 361, 339), (360, 337, 338, 361), (341, 362, 363, 340), (362, 342, 343, 363), (360, 336, 344, 365), (365, 347, 337, 360), (352, 367, 361, 338), (367, 355, 339, 361), (354, 366, 362, 341), (366, 353, 342, 362), (340, 363, 364, 345), (363, 343, 346, 364), (348, 370, 371, 351), (370, 349, 350, 371), (356, 374, 375, 359), (374, 357, 358, 375), (357, 374, 368, 344), (374, 356, 345, 368), (347, 369, 370, 348), (369, 346, 349, 370), (353, 372, 371, 350), (372, 352, 351, 371), (359, 375, 373, 354), (375, 358, 355, 373), (364, 376, 368, 345), (376, 365, 344, 368), (346, 369, 376, 364), (369, 347, 365, 376), (366, 377, 372, 353), (377, 367, 352, 372), (354, 373, 377, 366), (373, 355, 367, 377), (380, 379, 390, 393), (378, 381, 400, 399), (382, 398, 401, 383), (384, 392, 391, 385), (378, 399, 386), (379, 389, 390), (380, 393, 394), (381, 397, 400), (382, 387, 398), (383, 401, 396), (384, 395, 392), (385, 391, 388), (378, 402, 403, 381), (402, 379, 380, 403), (383, 404, 405, 382), (404, 384, 385, 405), (402, 378, 386, 407), (407, 389, 379, 402), (394, 409, 403, 380), (409, 397, 381, 403), (396, 408, 404, 383), (408, 395, 384, 404), (382, 405, 406, 387), (405, 385, 388, 406), (390, 412, 413, 393), (412, 391, 392, 413), (398, 416, 417, 401), (416, 399, 400, 417), (399, 416, 410, 386), (416, 398, 387, 410), (389, 411, 412, 390), (411, 388, 391, 412), (395, 414, 413, 392), (414, 394, 393, 413), (401, 417, 415, 396), (417, 400, 397, 415), (406, 418, 410, 387), (418, 407, 386, 410), (388, 411, 418, 406), (411, 389, 407, 418), (408, 419, 414, 395), (419, 409, 394, 414), (396, 415, 419, 408), (415, 397, 409, 419), (422, 421, 432, 435), (420, 423, 442, 441), (424, 440, 443, 425), (426, 434, 433, 427), (420, 441, 428), (421, 431, 432), (422, 435, 436), (423, 439, 442), (424, 429, 440), (425, 443, 438), (426, 437, 434), (427, 433, 430), (420, 444, 445, 423), (444, 421, 422, 445), (425, 446, 447, 424), (446, 426, 427, 447), (444, 420, 428, 449), (449, 431, 421, 444), (436, 451, 445, 422), (451, 439, 423, 445), (438, 450, 446, 425), (450, 437, 426, 446), (424, 447, 448, 429), (447, 427, 430, 448), (432, 454, 455, 435), (454, 433, 434, 455), (440, 458, 459, 443), (458, 441, 442, 459), (441, 458, 452, 428), (458, 440, 429, 452), (431, 453, 454, 432), (453, 430, 433, 454), (437, 456, 455, 434), (456, 436, 435, 455), (443, 459, 457, 438), (459, 442, 439, 457), (448, 460, 452, 429), (460, 449, 428, 452), (430, 453, 460, 448), (453, 431, 449, 460), (450, 461, 456, 437), (461, 451, 436, 456), (438, 457, 461, 450), (457, 439, 451, 461), (464, 463, 474, 477), (462, 465, 484, 483), (466, 482, 485, 467), (468, 476, 475, 469), (462, 483, 470), (463, 473, 474), (464, 477, 478), (465, 481, 484), (466, 471, 482), (467, 485, 480), (468, 479, 476), (469, 475, 472), (462, 486, 487, 465), (486, 463, 464, 487), (467, 488, 489, 466), (488, 468, 469, 489), (486, 462, 470, 491), (491, 473, 463, 486), (478, 493, 487, 464), (493, 481, 465, 487), (480, 492, 488, 467), (492, 479, 468, 488), (466, 489, 490, 471), (489, 469, 472, 490), (474, 496, 497, 477), (496, 475, 476, 497), (482, 500, 501, 485), (500, 483, 484, 501), (483, 500, 494, 470), (500, 482, 471, 494), (473, 495, 496, 474), (495, 472, 475, 496), (479, 498, 497, 476), (498, 478, 477, 497), (485, 501, 499, 480), (501, 484, 481, 499), (490, 502, 494, 471), (502, 491, 470, 494), (472, 495, 502, 490), (495, 473, 491, 502), (492, 503, 498, 479), (503, 493, 478, 498), (480, 499, 503, 492), (499, 481, 493, 503), (506, 505, 516, 519), (504, 507, 526, 525), (508, 524, 527, 509), (510, 518, 517, 511), (504, 525, 512), (505, 515, 516), (506, 519, 520), (507, 523, 526), (508, 513, 524), (509, 527, 522), (510, 521, 518), (511, 517, 514), (504, 528, 529, 507), (528, 505, 506, 529), (509, 530, 531, 508), (530, 510, 511, 531), (528, 504, 512, 533), (533, 515, 505, 528), (520, 535, 529, 506), (535, 523, 507, 529), (522, 534, 530, 509), (534, 521, 510, 530), (508, 531, 532, 513), (531, 511, 514, 532), (516, 538, 539, 519), (538, 517, 518, 539), (524, 542, 543, 527), (542, 525, 526, 543), (525, 542, 536, 512), (542, 524, 513, 536), (515, 537, 538, 516), (537, 514, 517, 538), (521, 540, 539, 518), (540, 520, 519, 539), (527, 543, 541, 522), (543, 526, 523, 541), (532, 544, 536, 513), (544, 533, 512, 536), (514, 537, 544, 532), (537, 515, 533, 544), (534, 545, 540, 521), (545, 535, 520, 540), (522, 541, 545, 534), (541, 523, 535, 545), (548, 547, 558, 561), (546, 549, 568, 567), (550, 566, 569, 551), (552, 560, 559, 553), (546, 567, 554), (547, 557, 558), (548, 561, 562), (549, 565, 568), (550, 555, 566), (551, 569, 564), (552, 563, 560), (553, 559, 556), (546, 570, 571, 549), (570, 547, 548, 571), (551, 572, 573, 550), (572, 552, 553, 573), (570, 546, 554, 575), (575, 557, 547, 570), (562, 577, 571, 548), (577, 565, 549, 571), (564, 576, 572, 551), (576, 563, 552, 572), (550, 573, 574, 555), (573, 553, 556, 574), (558, 580, 581, 561), (580, 559, 560, 581), (566, 584, 585, 569), (584, 567, 568, 585), (567, 584, 578, 554), (584, 566, 555, 578), (557, 579, 580, 558), (579, 556, 559, 580), (563, 582, 581, 560), (582, 562, 561, 581), (569, 585, 583, 564), (585, 568, 565, 583), (574, 586, 578, 555), (586, 575, 554, 578), (556, 579, 586, 574), (579, 557, 575, 586), (576, 587, 582, 563), (587, 577, 562, 582), (564, 583, 587, 576), (583, 565, 577, 587), (590, 589, 600, 603), (588, 591, 610, 609), (592, 608, 611, 593), (594, 602, 601, 595), (588, 609, 596), (589, 599, 600), (590, 603, 604), (591, 607, 610), (592, 597, 608), (593, 611, 606), (594, 605, 602), (595, 601, 598), (588, 612, 613, 591), (612, 589, 590, 613), (593, 614, 615, 592), (614, 594, 595, 615), (612, 588, 596, 617), (617, 599, 589, 612), (604, 619, 613, 590), (619, 607, 591, 613), (606, 618, 614, 593), (618, 605, 594, 614), (592, 615, 616, 597), (615, 595, 598, 616), (600, 622, 623, 603), (622, 601, 602, 623), (608, 626, 627, 611), (626, 609, 610, 627), (609, 626, 620, 596), (626, 608, 597, 620), (599, 621, 622, 600), (621, 598, 601, 622), (605, 624, 623, 602), (624, 604, 603, 623), (611, 627, 625, 606), (627, 610, 607, 625), (616, 628, 620, 597), (628, 617, 596, 620), (598, 621, 628, 616), (621, 599, 617, 628), (618, 629, 624, 605), (629, 619, 604, 624), (606, 625, 629, 618), (625, 607, 619, 629), (632, 631, 642, 645), (630, 633, 652, 651), (634, 650, 653, 635), (636, 644, 643, 637), (630, 651, 638), (631, 641, 642), (632, 645, 646), (633, 649, 652), (634, 639, 650), (635, 653, 648), (636, 647, 644), (637, 643, 640), (630, 654, 655, 633), (654, 631, 632, 655), (635, 656, 657, 634), (656, 636, 637, 657), (654, 630, 638, 659), (659, 641, 631, 654), (646, 661, 655, 632), (661, 649, 633, 655), (648, 660, 656, 635), (660, 647, 636, 656), (634, 657, 658, 639), (657, 637, 640, 658), (642, 664, 665, 645), (664, 643, 644, 665), (650, 668, 669, 653), (668, 651, 652, 669), (651, 668, 662, 638), (668, 650, 639, 662), (641, 663, 664, 642), (663, 640, 643, 664), (647, 666, 665, 644), (666, 646, 645, 665), (653, 669, 667, 648), (669, 652, 649, 667), (658, 670, 662, 639), (670, 659, 638, 662), (640, 663, 670, 658), (663, 641, 659, 670), (660, 671, 666, 647), (671, 661, 646, 666), (648, 667, 671, 660), (667, 649, 661, 671), (674, 673, 684, 687), (672, 675, 694, 693), (676, 692, 695, 677), (678, 686, 685, 679), (672, 693, 680), (673, 683, 684), (674, 687, 688), (675, 691, 694), (676, 681, 692), (677, 695, 690), (678, 689, 686), (679, 685, 682), (672, 696, 697, 675), (696, 673, 674, 697), (677, 698, 699, 676), (698, 678, 679, 699), (696, 672, 680, 701), (701, 683, 673, 696), (688, 703, 697, 674), (703, 691, 675, 697), (690, 702, 698, 677), (702, 689, 678, 698), (676, 699, 700, 681), (699, 679, 682, 700), (684, 706, 707, 687), (706, 685, 686, 707), (692, 710, 711, 695), (710, 693, 694, 711), (693, 710, 704, 680), (710, 692, 681, 704), (683, 705, 706, 684), (705, 682, 685, 706), (689, 708, 707, 686), (708, 688, 687, 707), (695, 711, 709, 690), (711, 694, 691, 709), (700, 712, 704, 681), (712, 701, 680, 704), (682, 705, 712, 700), (705, 683, 701, 712), (702, 713, 708, 689), (713, 703, 688, 708), (690, 709, 713, 702), (709, 691, 703, 713)])
me_cube.materials.append(mat_wood)
me_cube.use_remesh_preserve_volume = False
me_cube.use_remesh_preserve_attributes = False
me_cube.use_mirror_vertex_groups = False
me_cube.update()
me_cube_001 = bpy.data.meshes.new('Cube.001')
me_cube_001.from_pydata([(-0.17, 0.04218, 0.8628), (-0.1781, 5.96e-08, 0.8666), (-0.2202, 5.96e-08, 0.8666), (-0.2284, 0.04218, 0.8628), (-0.17, 0.04218, 0.905), (-0.1781, 5.96e-08, 0.9013), (-0.2202, 5.96e-08, 0.9013), (-0.2284, 0.04218, 0.905), (-0.2119, 0.07923, 0.8989), (-0.1711, 0.07276, 0.8989), (-0.2119, 0.07923, 0.869), (-0.1711, 0.07276, 0.869), (-0.09777, 0.1803, 0.869), (-0.126, 0.2106, 0.869), (-0.09777, 0.1803, 0.8989), (-0.126, 0.2106, 0.8989), (-5.215e-08, 0.2382, 0.8989), (-5.215e-08, 0.1968, 0.8989), (-5.215e-08, 0.2382, 0.869), (-5.215e-08, 0.1968, 0.869), (0.126, 0.2106, 0.8989), (0.09777, 0.1803, 0.8989), (0.126, 0.2106, 0.869), (0.09777, 0.1803, 0.869), (0.1711, 0.07276, 0.869), (0.2119, 0.07923, 0.869), (0.1711, 0.07276, 0.8989), (0.2119, 0.07923, 0.8989), (0.2284, 0.04218, 0.905), (0.2202, 5.96e-08, 0.9013), (0.1781, 5.96e-08, 0.9013), (0.17, 0.04218, 0.905), (0.2284, 0.04218, 0.8628), (0.2202, 5.96e-08, 0.8666), (0.1781, 5.96e-08, 0.8666), (0.17, 0.04218, 0.8628), (-0.0781, 0.2211, 0.8989), (-0.0781, 0.2211, 0.869), (-0.06062, 0.1866, 0.869), (-0.06062, 0.1866, 0.8989), (0.08188, 0.2202, 0.8989), (0.08188, 0.2202, 0.869), (0.06355, 0.1861, 0.869), (0.06355, 0.1861, 0.8989), (-0.1008, 0.249, 0.869), (-0.1008, 0.249, 0.8989), (-0.1338, 0.2407, 0.8989), (-0.1338, 0.2407, 0.869), (-0.21, 0.372, 0.869), (-0.21, 0.372, 0.8989), (-0.1987, 0.3969, 0.8989), (-0.1987, 0.3969, 0.869), (-0.274, 0.4106, 0.869), (-0.274, 0.4106, 0.8989), (-0.2655, 0.3838, 0.8989), (-0.2655, 0.3838, 0.869), (-0.312, 0.3486, 0.8742), (-0.312, 0.3486, 0.8936), (-0.3318, 0.348, 0.8936), (-0.3318, 0.348, 0.8742), (-0.3397, 0.3105, 0.869), (-0.3397, 0.3105, 0.8989), (-0.3064, 0.2932, 0.8989), (-0.3064, 0.2932, 0.869), (0.1781, 5.96e-08, 0.8666), (0.2202, 5.96e-08, 0.8666), (0.1781, 5.96e-08, 0.9013), (0.2202, 5.96e-08, 0.9013), (-0.2202, 5.96e-08, 0.9013), (-0.1781, 5.96e-08, 0.9013), (-0.2202, 5.96e-08, 0.8666), (-0.1781, 5.96e-08, 0.8666), (0.1015, 0.3099, 0.869), (0.1015, 0.3099, 0.8989), (0.1456, 0.3002, 0.869), (0.1456, 0.3002, 0.8989), (0.3236, 0.4477, 0.8989), (0.3236, 0.4477, 0.869), (0.2795, 0.4573, 0.8989), (0.2795, 0.4573, 0.869), (0.0899, 0.2515, 0.869), (0.0899, 0.2515, 0.8989), (0.134, 0.2418, 0.869), (0.134, 0.2418, 0.8989), (-0.1566, 0.2801, 0.8989), (-0.1566, 0.2801, 0.869), (-0.1302, 0.2933, 0.8989), (-0.1302, 0.2933, 0.869), (0.338, 0.5504, 0.8735), (0.338, 0.5504, 0.8944), (0.3689, 0.5436, 0.8735), (0.3689, 0.5436, 0.8944), (0.471, 0.8028, 0.8943), (0.471, 0.8028, 0.8736), (0.4405, 0.8095, 0.8943), (0.4405, 0.8095, 0.8736), (0.5773, 0.9376, 0.8735), (0.5773, 0.9376, 0.8944), (0.5694, 0.907, 0.8735), (0.5694, 0.907, 0.8944), (0.5939, 0.8514, 0.8994), (0.5939, 0.8514, 0.8685), (0.6337, 0.8759, 0.8994), (0.6337, 0.8759, 0.8685), (0.5133, 0.9169, 0.8724), (0.5133, 0.9169, 0.8955), (0.5238, 0.8942, 0.8724), (0.5238, 0.8942, 0.8955), (-0.09507, 0.2719, 0.8989), (-0.1174, 0.2942, 0.8989), (-0.09507, 0.2719, 0.869), (-0.1174, 0.2942, 0.869), (0.08409, 0.2745, 0.8989), (0.09384, 0.3093, 0.8989), (0.08409, 0.2745, 0.869), (0.09384, 0.3093, 0.869), (-0.01437, 0.2927, 0.8989), (-0.01624, 0.3259, 0.8989), (-0.01437, 0.2927, 0.869), (-0.01624, 0.3259, 0.869), (-0.01624, 0.3259, -0.869), (-0.01437, 0.2927, -0.869), (-0.01624, 0.3259, -0.8989), (-0.01437, 0.2927, -0.8989), (0.09384, 0.3093, -0.869), (0.08409, 0.2745, -0.869), (0.09384, 0.3093, -0.8989), (0.08409, 0.2745, -0.8989), (-0.1174, 0.2942, -0.869), (-0.09507, 0.2719, -0.869), (-0.1174, 0.2942, -0.8989), (-0.09507, 0.2719, -0.8989), (0.5238, 0.8942, -0.8955), (0.5238, 0.8942, -0.8724), (0.5133, 0.9169, -0.8955), (0.5133, 0.9169, -0.8724), (0.6337, 0.8759, -0.8685), (0.6337, 0.8759, -0.8994), (0.5939, 0.8514, -0.8685), (0.5939, 0.8514, -0.8994), (0.5694, 0.907, -0.8944), (0.5694, 0.907, -0.8735), (0.5773, 0.9376, -0.8944), (0.5773, 0.9376, -0.8735), (0.4405, 0.8095, -0.8736), (0.4405, 0.8095, -0.8943), (0.471, 0.8028, -0.8736), (0.471, 0.8028, -0.8943), (0.3689, 0.5436, -0.8944), (0.3689, 0.5436, -0.8735), (0.338, 0.5504, -0.8944), (0.338, 0.5504, -0.8735), (-0.1302, 0.2933, -0.869), (-0.1302, 0.2933, -0.8989), (-0.1566, 0.2801, -0.869), (-0.1566, 0.2801, -0.8989), (0.134, 0.2418, -0.8989), (0.134, 0.2418, -0.869), (0.0899, 0.2515, -0.8989), (0.0899, 0.2515, -0.869), (0.2795, 0.4573, -0.869), (0.2795, 0.4573, -0.8989), (0.3236, 0.4477, -0.869), (0.3236, 0.4477, -0.8989), (0.1456, 0.3002, -0.8989), (0.1456, 0.3002, -0.869), (0.1015, 0.3099, -0.8989), (0.1015, 0.3099, -0.869), (-0.1781, -2.98e-08, -0.8666), (-0.2202, -2.98e-08, -0.8666), (-0.1781, -2.98e-08, -0.9013), (-0.2202, -2.98e-08, -0.9013), (0.2202, -2.98e-08, -0.9013), (0.1781, -2.98e-08, -0.9013), (0.2202, -2.98e-08, -0.8666), (0.1781, -2.98e-08, -0.8666), (-0.3064, 0.2932, -0.869), (-0.3064, 0.2932, -0.8989), (-0.3397, 0.3105, -0.8989), (-0.3397, 0.3105, -0.869), (-0.3318, 0.348, -0.8742), (-0.3318, 0.348, -0.8936), (-0.312, 0.3486, -0.8936), (-0.312, 0.3486, -0.8742), (-0.2655, 0.3838, -0.869), (-0.2655, 0.3838, -0.8989), (-0.274, 0.4106, -0.8989), (-0.274, 0.4106, -0.869), (-0.1987, 0.3969, -0.869), (-0.1987, 0.3969, -0.8989), (-0.21, 0.372, -0.8989), (-0.21, 0.372, -0.869), (-0.1338, 0.2407, -0.869), (-0.1338, 0.2407, -0.8989), (-0.1008, 0.249, -0.8989), (-0.1008, 0.249, -0.869), (0.06355, 0.1861, -0.8989), (0.06355, 0.1861, -0.869), (0.08188, 0.2202, -0.869), (0.08188, 0.2202, -0.8989), (-0.06062, 0.1866, -0.8989), (-0.06062, 0.1866, -0.869), (-0.0781, 0.2211, -0.869), (-0.0781, 0.2211, -0.8989), (0.17, 0.04218, -0.8628), (0.1781, -2.98e-08, -0.8666), (0.2202, -2.98e-08, -0.8666), (0.2284, 0.04218, -0.8628), (0.17, 0.04218, -0.905), (0.1781, -2.98e-08, -0.9013), (0.2202, -2.98e-08, -0.9013), (0.2284, 0.04218, -0.905), (0.2119, 0.07923, -0.8989), (0.1711, 0.07276, -0.8989), (0.2119, 0.07923, -0.869), (0.1711, 0.07276, -0.869), (0.09777, 0.1803, -0.869), (0.126, 0.2106, -0.869), (0.09777, 0.1803, -0.8989), (0.126, 0.2106, -0.8989), (2.235e-08, 0.1968, -0.869), (2.235e-08, 0.2382, -0.869), (2.98e-08, 0.1968, -0.8989), (2.98e-08, 0.2382, -0.8989), (-0.126, 0.2106, -0.8989), (-0.09777, 0.1803, -0.8989), (-0.126, 0.2106, -0.869), (-0.09777, 0.1803, -0.869), (-0.1711, 0.07276, -0.869), (-0.2119, 0.07923, -0.869), (-0.1711, 0.07276, -0.8989), (-0.2119, 0.07923, -0.8989), (-0.2284, 0.04218, -0.905), (-0.2202, -2.98e-08, -0.9013), (-0.1781, -2.98e-08, -0.9013), (-0.17, 0.04218, -0.905), (-0.2284, 0.04218, -0.8628), (-0.2202, -2.98e-08, -0.8666), (-0.1781, -2.98e-08, -0.8666), (-0.17, 0.04218, -0.8628), (-0.17, 0.04218, 0.02109), (-0.1781, 0.0, 0.01736), (-0.2202, 0.0, 0.01736), (-0.2284, 0.04218, 0.02109), (-0.17, 0.04218, -0.02109), (-0.1781, 0.0, -0.01736), (-0.2202, 0.0, -0.01736), (-0.2284, 0.04218, -0.02109), (-0.2119, 0.07923, -0.01494), (-0.1711, 0.07276, -0.01494), (-0.2119, 0.07923, 0.01494), (-0.1711, 0.07276, 0.01494), (-0.09777, 0.1803, 0.01494), (-0.126, 0.2106, 0.01494), (-0.09777, 0.1803, -0.01494), (-0.126, 0.2106, -0.01494), (-7.451e-09, 0.2382, -0.01494), (-7.451e-09, 0.1968, -0.01494), (-1.49e-08, 0.2382, 0.01494), (-1.49e-08, 0.1968, 0.01494), (0.126, 0.2106, -0.01494), (0.09777, 0.1803, -0.01494), (0.126, 0.2106, 0.01494), (0.09777, 0.1803, 0.01494), (0.1711, 0.07276, 0.01494), (0.2119, 0.07923, 0.01494), (0.1711, 0.07276, -0.01494), (0.2119, 0.07923, -0.01494), (0.2284, 0.04218, -0.02109), (0.2202, 0.0, -0.01736), (0.1781, 0.0, -0.01736), (0.17, 0.04218, -0.02109), (0.2284, 0.04218, 0.02109), (0.2202, 0.0, 0.01736), (0.1781, 0.0, 0.01736), (0.17, 0.04218, 0.02109), (-0.0781, 0.2211, -0.01494), (-0.0781, 0.2211, 0.01494), (-0.06062, 0.1866, 0.01494), (-0.06062, 0.1866, -0.01494), (0.08188, 0.2202, -0.01494), (0.08188, 0.2202, 0.01494), (0.06355, 0.1861, 0.01494), (0.06355, 0.1861, -0.01494), (-0.1008, 0.249, 0.01494), (-0.1008, 0.249, -0.01494), (-0.1338, 0.2407, -0.01494), (-0.1338, 0.2407, 0.01494), (-0.21, 0.372, 0.01494), (-0.21, 0.372, -0.01494), (-0.1987, 0.3969, -0.01494), (-0.1987, 0.3969, 0.01494), (-0.274, 0.4106, 0.01494), (-0.274, 0.4106, -0.01494), (-0.2655, 0.3838, -0.01494), (-0.2655, 0.3838, 0.01494), (-0.312, 0.3486, 0.009693), (-0.312, 0.3486, -0.009693), (-0.3318, 0.348, -0.009693), (-0.3318, 0.348, 0.009693), (-0.3397, 0.3105, 0.01494), (-0.3397, 0.3105, -0.01494), (-0.3064, 0.2932, -0.01494), (-0.3064, 0.2932, 0.01494), (0.1781, 0.0, 0.01736), (0.2202, 0.0, 0.01736), (0.1781, 0.0, -0.01736), (0.2202, 0.0, -0.01736), (-0.2202, 0.0, -0.01736), (-0.1781, 0.0, -0.01736), (-0.2202, 0.0, 0.01736), (-0.1781, 0.0, 0.01736), (0.1015, 0.3099, 0.01494), (0.1015, 0.3099, -0.01494), (0.1456, 0.3002, 0.01494), (0.1456, 0.3002, -0.01494), (0.3236, 0.4477, -0.01494), (0.3236, 0.4477, 0.01494), (0.2795, 0.4573, -0.01494), (0.2795, 0.4573, 0.01494), (0.0899, 0.2515, 0.01494), (0.0899, 0.2515, -0.01494), (0.134, 0.2418, 0.01494), (0.134, 0.2418, -0.01494), (-0.1566, 0.2801, -0.01494), (-0.1566, 0.2801, 0.01494), (-0.1302, 0.2933, -0.01494), (-0.1302, 0.2933, 0.01494), (0.338, 0.5504, 0.01047), (0.338, 0.5504, -0.01047), (0.3689, 0.5436, 0.01047), (0.3689, 0.5436, -0.01047), (0.471, 0.8028, -0.01036), (0.471, 0.8028, 0.01036), (0.4405, 0.8095, -0.01036), (0.4405, 0.8095, 0.01036), (0.5773, 0.9376, 0.01047), (0.5773, 0.9376, -0.01047), (0.5694, 0.907, 0.01047), (0.5694, 0.907, -0.01047), (0.5939, 0.8514, -0.01545), (0.5939, 0.8514, 0.01545), (0.6337, 0.8759, -0.01545), (0.6337, 0.8759, 0.01545), (0.5133, 0.9169, 0.01152), (0.5133, 0.9169, -0.01152), (0.5238, 0.8942, 0.01152), (0.5238, 0.8942, -0.01152), (-0.09507, 0.2719, -0.01494), (-0.1174, 0.2942, -0.01494), (-0.09507, 0.2719, 0.01494), (-0.1174, 0.2942, 0.01494), (0.08409, 0.2745, -0.01494), (0.09384, 0.3093, -0.01494), (0.08409, 0.2745, 0.01494), (0.09384, 0.3093, 0.01494), (-0.01437, 0.2927, -0.01494), (-0.01624, 0.3259, -0.01494), (-0.01437, 0.2927, 0.01494), (-0.01624, 0.3259, 0.01494)], [], [(0, 1, 2, 3), (4, 7, 6, 5), (0, 4, 5, 1), (2, 6, 7, 3), (3, 7, 8, 10), (4, 0, 11, 9), (7, 4, 9, 8), (0, 3, 10, 11), (11, 10, 13, 12), (8, 9, 14, 15), (9, 11, 12, 14), (10, 8, 15, 13), (25, 22, 20, 27), (26, 21, 23, 24), (27, 20, 21, 26), (24, 23, 22, 25), (35, 24, 25, 32), (28, 27, 26, 31), (31, 26, 24, 35), (32, 25, 27, 28), (33, 32, 28, 29), (35, 34, 30, 31), (31, 30, 29, 28), (33, 34, 35, 32), (36, 16, 18, 37), (12, 38, 39, 14), (38, 19, 17, 39), (14, 39, 36, 15), (39, 17, 16, 36), (13, 37, 38, 12), (37, 18, 19, 38), (22, 23, 42, 41), (41, 42, 19, 18), (21, 20, 40, 43), (43, 40, 16, 17), (23, 21, 43, 42), (42, 43, 17, 19), (40, 41, 18, 16), (36, 37, 44, 45), (37, 13, 47, 44), (15, 36, 45, 46), (13, 15, 46, 47), (50, 51, 52, 53), (51, 48, 55, 52), (49, 50, 53, 54), (48, 49, 54, 55), (55, 54, 57, 56), (54, 53, 58, 57), (52, 55, 56, 59), (53, 52, 59, 58), (58, 59, 60, 61), (59, 56, 63, 60), (57, 58, 61, 62), (56, 57, 62, 63), (62, 61, 60, 63), (33, 65, 64, 34), (30, 66, 67, 29), (34, 64, 66, 30), (29, 67, 65, 33), (6, 2, 70, 68), (1, 5, 69, 71), (5, 6, 68, 69), (2, 1, 71, 70), (71, 69, 68, 70), (64, 65, 67, 66), (74, 77, 76, 75), (75, 76, 78, 73), (72, 79, 77, 74), (73, 78, 79, 72), (41, 40, 81, 80), (22, 41, 80, 82), (82, 80, 72, 74), (40, 20, 83, 81), (81, 83, 75, 73), (20, 22, 82, 83), (83, 82, 74, 75), (46, 84, 85, 47), (84, 49, 48, 85), (45, 86, 84, 46), (86, 50, 49, 84), (47, 85, 87, 44), (85, 48, 51, 87), (87, 51, 50, 86), (78, 89, 88, 79), (79, 88, 90, 77), (76, 91, 89, 78), (77, 90, 91, 76), (90, 93, 92, 91), (91, 92, 94, 89), (88, 95, 93, 90), (89, 94, 95, 88), (98, 101, 100, 99), (99, 100, 102, 97), (96, 103, 101, 98), (97, 102, 103, 96), (100, 101, 103, 102), (95, 94, 105, 104), (104, 105, 97, 96), (93, 95, 104, 106), (106, 104, 96, 98), (94, 92, 107, 105), (105, 107, 99, 97), (92, 93, 106, 107), (107, 106, 98, 99), (45, 108, 109, 86), (44, 110, 108, 45), (87, 111, 110, 44), (111, 87, 86, 109), (112, 81, 73, 113), (114, 80, 81, 112), (115, 72, 80, 114), (72, 115, 113, 73), (108, 116, 117, 109), (116, 112, 113, 117), (110, 118, 116, 108), (118, 114, 112, 116), (111, 119, 118, 110), (119, 115, 114, 118), (115, 119, 117, 113), (119, 111, 109, 117), (120, 122, 130, 128), (124, 126, 122, 120), (120, 121, 125, 124), (128, 129, 121, 120), (121, 123, 127, 125), (129, 131, 123, 121), (123, 122, 126, 127), (131, 130, 122, 123), (167, 166, 126, 124), (124, 125, 159, 167), (125, 127, 158, 159), (127, 126, 166, 158), (128, 130, 153, 152), (152, 195, 129, 128), (195, 194, 131, 129), (194, 153, 130, 131), (132, 140, 141, 133), (147, 132, 133, 146), (134, 142, 140, 132), (145, 134, 132, 147), (133, 141, 143, 135), (146, 133, 135, 144), (135, 143, 142, 134), (144, 135, 134, 145), (139, 137, 136, 138), (142, 143, 136, 137), (143, 141, 138, 136), (140, 142, 137, 139), (141, 140, 139, 138), (150, 151, 144, 145), (151, 149, 146, 144), (148, 150, 145, 147), (149, 148, 147, 146), (162, 163, 148, 149), (163, 161, 150, 148), (160, 162, 149, 151), (161, 160, 151, 150), (152, 153, 189, 188), (154, 152, 188, 191), (192, 195, 152, 154), (153, 155, 190, 189), (194, 193, 155, 153), (155, 154, 191, 190), (193, 192, 154, 155), (156, 164, 165, 157), (219, 156, 157, 217), (158, 166, 164, 156), (199, 158, 156, 219), (157, 165, 167, 159), (217, 157, 159, 198), (198, 159, 158, 199), (166, 167, 160, 161), (167, 165, 162, 160), (164, 166, 161, 163), (165, 164, 163, 162), (175, 173, 172, 174), (168, 169, 171, 170), (237, 169, 168, 238), (234, 170, 171, 233), (238, 168, 170, 234), (233, 171, 169, 237), (210, 206, 174, 172), (205, 209, 173, 175), (209, 210, 172, 173), (206, 205, 175, 174), (177, 176, 179, 178), (183, 176, 177, 182), (182, 177, 178, 181), (180, 179, 176, 183), (181, 178, 179, 180), (186, 181, 180, 187), (187, 180, 183, 184), (185, 182, 181, 186), (184, 183, 182, 185), (191, 184, 185, 190), (190, 185, 186, 189), (188, 187, 184, 191), (189, 186, 187, 188), (226, 192, 193, 224), (224, 193, 194, 203), (202, 195, 192, 226), (203, 194, 195, 202), (199, 223, 221, 198), (197, 220, 222, 196), (216, 197, 196, 218), (196, 222, 223, 199), (218, 196, 199, 219), (198, 221, 220, 197), (217, 198, 197, 216), (202, 201, 220, 221), (226, 227, 201, 202), (200, 203, 223, 222), (225, 224, 203, 200), (201, 200, 222, 220), (227, 225, 200, 201), (203, 202, 221, 223), (206, 207, 204, 205), (208, 211, 210, 209), (204, 208, 209, 205), (206, 210, 211, 207), (207, 211, 212, 214), (208, 204, 215, 213), (211, 208, 213, 212), (204, 207, 214, 215), (215, 214, 217, 216), (212, 213, 218, 219), (213, 215, 216, 218), (214, 212, 219, 217), (229, 226, 224, 231), (230, 225, 227, 228), (231, 224, 225, 230), (228, 227, 226, 229), (239, 228, 229, 236), (232, 231, 230, 235), (235, 230, 228, 239), (236, 229, 231, 232), (237, 236, 232, 233), (239, 238, 234, 235), (235, 234, 233, 232), (239, 236, 237, 238), (240, 243, 242, 241), (244, 245, 246, 247), (240, 241, 245, 244), (242, 243, 247, 246), (243, 250, 248, 247), (244, 249, 251, 240), (247, 248, 249, 244), (240, 251, 250, 243), (251, 252, 253, 250), (248, 255, 254, 249), (249, 254, 252, 251), (250, 253, 255, 248), (265, 267, 260, 262), (266, 264, 263, 261), (267, 266, 261, 260), (264, 265, 262, 263), (275, 272, 265, 264), (268, 271, 266, 267), (271, 275, 264, 266), (272, 268, 267, 265), (273, 269, 268, 272), (275, 271, 270, 274), (271, 268, 269, 270), (273, 272, 275, 274), (276, 277, 258, 256), (252, 254, 279, 278), (278, 279, 257, 259), (254, 255, 276, 279), (279, 276, 256, 257), (253, 252, 278, 277), (277, 278, 259, 258), (262, 281, 282, 263), (281, 258, 259, 282), (261, 283, 280, 260), (283, 257, 256, 280), (263, 282, 283, 261), (282, 259, 257, 283), (280, 256, 258, 281), (276, 285, 284, 277), (277, 284, 287, 253), (255, 286, 285, 276), (253, 287, 286, 255), (290, 293, 292, 291), (291, 292, 295, 288), (289, 294, 293, 290), (288, 295, 294, 289), (295, 296, 297, 294), (294, 297, 298, 293), (292, 299, 296, 295), (293, 298, 299, 292), (298, 301, 300, 299), (299, 300, 303, 296), (297, 302, 301, 298), (296, 303, 302, 297), (302, 303, 300, 301), (273, 274, 304, 305), (270, 269, 307, 306), (274, 270, 306, 304), (269, 273, 305, 307), (246, 308, 310, 242), (241, 311, 309, 245), (245, 309, 308, 246), (242, 310, 311, 241), (311, 310, 308, 309), (304, 306, 307, 305), (314, 315, 316, 317), (315, 313, 318, 316), (312, 314, 317, 319), (313, 312, 319, 318), (281, 320, 321, 280), (262, 322, 320, 281), (322, 314, 312, 320), (280, 321, 323, 260), (321, 313, 315, 323), (260, 323, 322, 262), (323, 315, 314, 322), (286, 287, 325, 324), (324, 325, 288, 289), (285, 286, 324, 326), (326, 324, 289, 290), (287, 284, 327, 325), (325, 327, 291, 288), (327, 326, 290, 291), (318, 319, 328, 329), (319, 317, 330, 328), (316, 318, 329, 331), (317, 316, 331, 330), (330, 331, 332, 333), (331, 329, 334, 332), (328, 330, 333, 335), (329, 328, 335, 334), (338, 339, 340, 341), (339, 337, 342, 340), (336, 338, 341, 343), (337, 336, 343, 342), (340, 342, 343, 341), (335, 344, 345, 334), (344, 336, 337, 345), (333, 346, 344, 335), (346, 338, 336, 344), (334, 345, 347, 332), (345, 337, 339, 347), (332, 347, 346, 333), (347, 339, 338, 346), (285, 326, 349, 348), (284, 285, 348, 350), (327, 284, 350, 351), (351, 349, 326, 327), (352, 353, 313, 321), (354, 352, 321, 320), (355, 354, 320, 312), (312, 313, 353, 355), (348, 349, 357, 356), (356, 357, 353, 352), (350, 348, 356, 358), (358, 356, 352, 354), (351, 350, 358, 359), (359, 358, 354, 355), (355, 353, 357, 359), (359, 357, 349, 351)])
me_cube_001.polygons.foreach_set('use_smooth', [True] * 360)
me_cube_001.materials.append(mat_hierro_banco)
me_cube_001.use_remesh_preserve_volume = False
me_cube_001.use_remesh_preserve_attributes = False
me_cube_001.use_mirror_vertex_groups = False
me_cube_001.update()
me_mesh_001 = bpy.data.meshes.new('Mesh.001')
me_mesh_001.from_pydata([(-0.02487, 0.7977, 0.8735), (-0.02487, 0.7229, 0.8339), (-0.02487, 0.6846, 0.7585), (-0.02487, 0.6633, 0.6728), (-0.02487, 0.6474, 0.5853), (-0.02487, 0.6312, 0.498), (-0.02487, 0.6116, 0.4116), (-0.02487, 0.5857, 0.3276), (-0.02487, 0.5493, 0.2493), (-0.02487, 0.4299, 0.141), (-0.02487, 0.5249, 0.2151), (-0.02487, 0.5687, 0.2876), (-0.02487, 0.5994, 0.3693), (-0.02487, 0.6219, 0.4546), (-0.02487, 0.6395, 0.5416), (-0.02487, 0.6551, 0.6291), (-0.02487, 0.6729, 0.7161), (-0.02487, 0.7021, 0.7981), (-0.02487, 0.7547, 0.8672), (-0.02487, 0.03887, 0.08125), (-0.02487, 0.01837, 0.04493), (-0.02487, 0.009969, 0.00222), (-0.02487, 0.06925, 0.1045), (-0.02487, 0.115, 0.1166), (-0.02487, 0.1556, 0.1134), (-0.02487, 0.1965, 0.1079), (-0.02487, 0.2364, 0.1072), (-0.02487, 0.2759, 0.1087), (-0.02487, 0.3543, 0.1181), (-0.02487, 0.3152, 0.1124), (-0.02487, 0.3926, 0.1279), (-0.02487, 0.4648, 0.1606), (-0.02487, 0.4974, 0.1843), (-0.02487, 0.02099, 0.04234), (-0.02487, 0.04148, 0.07865), (-0.02487, 0.01258, -0.0003772), (-0.02487, 0.07187, 0.1019), (-0.02487, 0.1176, 0.114), (-0.02487, 0.1582, 0.1108), (-0.02487, 0.1991, 0.1053), (-0.02487, 0.239, 0.1046), (-0.02487, 0.2785, 0.1061), (-0.02487, 0.3569, 0.1155), (-0.02487, 0.3178, 0.1098), (-0.02487, 0.4325, 0.1384), (-0.02487, 0.3952, 0.1253), (-0.02487, 0.4674, 0.158), (-0.02487, 0.5, 0.1817), (-0.02487, 0.5275, 0.2125), (-0.02487, 0.5519, 0.2467), (-0.02487, 0.5713, 0.285), (-0.02487, 0.5883, 0.325), (-0.02487, 0.602, 0.3667), (-0.02487, 0.6142, 0.409), (-0.02487, 0.6245, 0.452), (-0.02487, 0.6338, 0.4954), (-0.02487, 0.6421, 0.539), (-0.02487, 0.65, 0.5827), (-0.02487, 0.6578, 0.6265), (-0.02487, 0.6659, 0.6702), (-0.02487, 0.6755, 0.7135), (-0.02487, 0.6872, 0.7559), (-0.02487, 0.7047, 0.7955), (-0.02487, 0.7256, 0.8313), (-0.02487, 0.7573, 0.8646), (-0.02487, 0.7983, 0.8706), (0.02487, 0.7983, 0.8706), (0.02487, 0.7573, 0.8646), (0.02487, 0.7256, 0.8313), (0.02487, 0.7047, 0.7955), (0.02487, 0.6872, 0.7559), (0.02487, 0.6755, 0.7135), (0.02487, 0.6659, 0.6702), (0.02487, 0.6578, 0.6265), (0.02487, 0.65, 0.5827), (0.02487, 0.6421, 0.539), (0.02487, 0.6338, 0.4954), (0.02487, 0.6245, 0.452), (0.02487, 0.6142, 0.409), (0.02487, 0.602, 0.3667), (0.02487, 0.5883, 0.325), (0.02487, 0.5713, 0.285), (0.02487, 0.5519, 0.2467), (0.02487, 0.5275, 0.2125), (0.02487, 0.5, 0.1817), (0.02487, 0.4674, 0.158), (0.02487, 0.3952, 0.1253), (0.02487, 0.4325, 0.1384), (0.02487, 0.3178, 0.1098), (0.02487, 0.3569, 0.1155), (0.02487, 0.2785, 0.1061), (0.02487, 0.239, 0.1046), (0.02487, 0.1991, 0.1053), (0.02487, 0.1582, 0.1108), (0.02487, 0.1176, 0.114), (0.02487, 0.07187, 0.1019), (0.02487, 0.01258, -0.0003772), (0.02487, 0.04148, 0.07865), (0.02487, 0.02099, 0.04234), (0.02487, 0.7977, 0.8735), (0.02487, 0.7547, 0.8672), (0.02487, 0.7229, 0.8339), (0.02487, 0.7021, 0.7981), (0.02487, 0.6846, 0.7585), (0.02487, 0.6729, 0.7161), (0.02487, 0.6633, 0.6728), (0.02487, 0.6551, 0.6291), (0.02487, 0.6474, 0.5853), (0.02487, 0.6395, 0.5416), (0.02487, 0.6312, 0.498), (0.02487, 0.6219, 0.4546), (0.02487, 0.6116, 0.4116), (0.02487, 0.5994, 0.3693), (0.02487, 0.5857, 0.3276), (0.02487, 0.5687, 0.2876), (0.02487, 0.5493, 0.2493), (0.02487, 0.5249, 0.2151), (0.02487, 0.4974, 0.1843), (0.02487, 0.4648, 0.1606), (0.02487, 0.3926, 0.1279), (0.02487, 0.4299, 0.141), (0.02487, 0.3152, 0.1124), (0.02487, 0.3543, 0.1181), (0.02487, 0.2759, 0.1087), (0.02487, 0.2364, 0.1072), (0.02487, 0.1965, 0.1079), (0.02487, 0.1556, 0.1134), (0.02487, 0.115, 0.1166), (0.02487, 0.06925, 0.1045), (0.02487, 0.009969, 0.00222), (0.02487, 0.01837, 0.04493), (0.02487, 0.03887, 0.08125), (0.8686, 0.03887, 0.08125), (0.8686, 0.01837, 0.04493), (0.8686, 0.009969, 0.00222), (0.8686, 0.06925, 0.1045), (0.8686, 0.115, 0.1166), (0.8686, 0.1556, 0.1134), (0.8686, 0.1965, 0.1079), (0.8686, 0.2364, 0.1072), (0.8686, 0.2759, 0.1087), (0.8686, 0.3543, 0.1181), (0.8686, 0.3152, 0.1124), (0.8686, 0.4299, 0.141), (0.8686, 0.3926, 0.1279), (0.8686, 0.4648, 0.1606), (0.8686, 0.4974, 0.1843), (0.8686, 0.5249, 0.2151), (0.8686, 0.5493, 0.2493), (0.8686, 0.5687, 0.2876), (0.8686, 0.5857, 0.3276), (0.8686, 0.5994, 0.3693), (0.8686, 0.6116, 0.4116), (0.8686, 0.6219, 0.4546), (0.8686, 0.6312, 0.498), (0.8686, 0.6395, 0.5416), (0.8686, 0.6474, 0.5853), (0.8686, 0.6551, 0.6291), (0.8686, 0.6633, 0.6728), (0.8686, 0.6729, 0.7161), (0.8686, 0.6846, 0.7585), (0.8686, 0.7021, 0.7981), (0.8686, 0.7229, 0.8339), (0.8686, 0.7547, 0.8672), (0.8686, 0.7977, 0.8735), (0.8686, 0.02099, 0.04234), (0.8686, 0.04148, 0.07865), (0.8686, 0.01258, -0.0003772), (0.8686, 0.07187, 0.1019), (0.8686, 0.1176, 0.114), (0.8686, 0.1582, 0.1108), (0.8686, 0.1991, 0.1053), (0.8686, 0.239, 0.1046), (0.8686, 0.2785, 0.1061), (0.8686, 0.3569, 0.1155), (0.8686, 0.3178, 0.1098), (0.8686, 0.4325, 0.1384), (0.8686, 0.3952, 0.1253), (0.8686, 0.4674, 0.158), (0.8686, 0.5, 0.1817), (0.8686, 0.5275, 0.2125), (0.8686, 0.5519, 0.2467), (0.8686, 0.5713, 0.285), (0.8686, 0.5883, 0.325), (0.8686, 0.602, 0.3667), (0.8686, 0.6142, 0.409), (0.8686, 0.6245, 0.452), (0.8686, 0.6338, 0.4954), (0.8686, 0.6421, 0.539), (0.8686, 0.65, 0.5827), (0.8686, 0.6578, 0.6265), (0.8686, 0.6659, 0.6702), (0.8686, 0.6755, 0.7135), (0.8686, 0.6872, 0.7559), (0.8686, 0.7047, 0.7955), (0.8686, 0.7256, 0.8313), (0.8686, 0.7573, 0.8646), (0.8686, 0.7983, 0.8706), (0.8189, 0.7983, 0.8706), (0.8189, 0.7573, 0.8646), (0.8189, 0.7256, 0.8313), (0.8189, 0.7047, 0.7955), (0.8189, 0.6872, 0.7559), (0.8189, 0.6755, 0.7135), (0.8189, 0.6659, 0.6702), (0.8189, 0.6578, 0.6265), (0.8189, 0.65, 0.5827), (0.8189, 0.6421, 0.539), (0.8189, 0.6338, 0.4954), (0.8189, 0.6245, 0.452), (0.8189, 0.6142, 0.409), (0.8189, 0.602, 0.3667), (0.8189, 0.5883, 0.325), (0.8189, 0.5713, 0.285), (0.8189, 0.5519, 0.2467), (0.8189, 0.5275, 0.2125), (0.8189, 0.5, 0.1817), (0.8189, 0.4674, 0.158), (0.8189, 0.3952, 0.1253), (0.8189, 0.4325, 0.1384), (0.8189, 0.3178, 0.1098), (0.8189, 0.3569, 0.1155), (0.8189, 0.2785, 0.1061), (0.8189, 0.239, 0.1046), (0.8189, 0.1991, 0.1053), (0.8189, 0.1582, 0.1108), (0.8189, 0.1176, 0.114), (0.8189, 0.07187, 0.1019), (0.8189, 0.01258, -0.0003772), (0.8189, 0.04148, 0.07865), (0.8189, 0.02099, 0.04234), (0.8189, 0.4974, 0.1843), (0.8189, 0.4648, 0.1606), (0.8189, 0.3926, 0.1279), (0.8189, 0.3152, 0.1124), (0.8189, 0.3543, 0.1181), (0.8189, 0.2759, 0.1087), (0.8189, 0.2364, 0.1072), (0.8189, 0.1965, 0.1079), (0.8189, 0.1556, 0.1134), (0.8189, 0.115, 0.1166), (0.8189, 0.06925, 0.1045), (0.8189, 0.009969, 0.00222), (0.8189, 0.01837, 0.04493), (0.8189, 0.03887, 0.08125), (0.8189, 0.7547, 0.8672), (0.8189, 0.7021, 0.7981), (0.8189, 0.6729, 0.7161), (0.8189, 0.6551, 0.6291), (0.8189, 0.6395, 0.5416), (0.8189, 0.6219, 0.4546), (0.8189, 0.5994, 0.3693), (0.8189, 0.5687, 0.2876), (0.8189, 0.5249, 0.2151), (0.8189, 0.4299, 0.141), (0.8189, 0.5493, 0.2493), (0.8189, 0.5857, 0.3276), (0.8189, 0.6116, 0.4116), (0.8189, 0.6312, 0.498), (0.8189, 0.6474, 0.5853), (0.8189, 0.6633, 0.6728), (0.8189, 0.6846, 0.7585), (0.8189, 0.7229, 0.8339), (0.8189, 0.7977, 0.8735), (-0.8673, 0.7977, 0.8735), (-0.8673, 0.7229, 0.8339), (-0.8673, 0.6846, 0.7585), (-0.8673, 0.6633, 0.6728), (-0.8673, 0.6474, 0.5853), (-0.8673, 0.6312, 0.498), (-0.8673, 0.6116, 0.4116), (-0.8673, 0.5857, 0.3276), (-0.8673, 0.5493, 0.2493), (-0.8673, 0.4299, 0.141), (-0.8673, 0.5249, 0.2151), (-0.8673, 0.5687, 0.2876), (-0.8673, 0.5994, 0.3693), (-0.8673, 0.6219, 0.4546), (-0.8673, 0.6395, 0.5416), (-0.8673, 0.6551, 0.6291), (-0.8673, 0.6729, 0.7161), (-0.8673, 0.7021, 0.7981), (-0.8673, 0.7547, 0.8672), (-0.8673, 0.03887, 0.08125), (-0.8673, 0.01837, 0.04493), (-0.8673, 0.009969, 0.00222), (-0.8673, 0.06925, 0.1045), (-0.8673, 0.115, 0.1166), (-0.8673, 0.1556, 0.1134), (-0.8673, 0.1965, 0.1079), (-0.8673, 0.2364, 0.1072), (-0.8673, 0.2759, 0.1087), (-0.8673, 0.3543, 0.1181), (-0.8673, 0.3152, 0.1124), (-0.8673, 0.3926, 0.1279), (-0.8673, 0.4648, 0.1606), (-0.8673, 0.4974, 0.1843), (-0.8673, 0.02099, 0.04234), (-0.8673, 0.04148, 0.07865), (-0.8673, 0.01258, -0.0003771), (-0.8673, 0.07187, 0.1019), (-0.8673, 0.1176, 0.114), (-0.8673, 0.1582, 0.1108), (-0.8673, 0.1991, 0.1053), (-0.8673, 0.239, 0.1046), (-0.8673, 0.2785, 0.1061), (-0.8673, 0.3569, 0.1155), (-0.8673, 0.3178, 0.1098), (-0.8673, 0.4325, 0.1384), (-0.8673, 0.3952, 0.1253), (-0.8673, 0.4674, 0.158), (-0.8673, 0.5, 0.1817), (-0.8673, 0.5275, 0.2125), (-0.8673, 0.5519, 0.2467), (-0.8673, 0.5713, 0.285), (-0.8673, 0.5883, 0.325), (-0.8673, 0.602, 0.3667), (-0.8673, 0.6142, 0.409), (-0.8673, 0.6245, 0.452), (-0.8673, 0.6338, 0.4954), (-0.8673, 0.6421, 0.539), (-0.8673, 0.65, 0.5827), (-0.8673, 0.6578, 0.6265), (-0.8673, 0.6659, 0.6702), (-0.8673, 0.6755, 0.7135), (-0.8673, 0.6872, 0.7559), (-0.8673, 0.7047, 0.7955), (-0.8673, 0.7256, 0.8313), (-0.8673, 0.7573, 0.8646), (-0.8673, 0.7983, 0.8706), (-0.8176, 0.7983, 0.8706), (-0.8176, 0.7573, 0.8646), (-0.8176, 0.7256, 0.8313), (-0.8176, 0.7047, 0.7955), (-0.8176, 0.6872, 0.7559), (-0.8176, 0.6755, 0.7135), (-0.8176, 0.6659, 0.6702), (-0.8176, 0.6578, 0.6265), (-0.8176, 0.65, 0.5827), (-0.8176, 0.6421, 0.539), (-0.8176, 0.6338, 0.4954), (-0.8176, 0.6245, 0.452), (-0.8176, 0.6142, 0.409), (-0.8176, 0.602, 0.3667), (-0.8176, 0.5883, 0.325), (-0.8176, 0.5713, 0.285), (-0.8176, 0.5519, 0.2467), (-0.8176, 0.5275, 0.2125), (-0.8176, 0.5, 0.1817), (-0.8176, 0.4674, 0.158), (-0.8176, 0.3952, 0.1253), (-0.8176, 0.4325, 0.1384), (-0.8176, 0.3178, 0.1098), (-0.8176, 0.3569, 0.1155), (-0.8176, 0.2785, 0.1061), (-0.8176, 0.239, 0.1046), (-0.8176, 0.1991, 0.1053), (-0.8176, 0.1582, 0.1108), (-0.8176, 0.1176, 0.114), (-0.8176, 0.07187, 0.1019), (-0.8176, 0.01258, -0.0003771), (-0.8176, 0.04148, 0.07865), (-0.8176, 0.02099, 0.04234), (-0.8176, 0.7977, 0.8735), (-0.8176, 0.7547, 0.8672), (-0.8176, 0.7229, 0.8339), (-0.8176, 0.7021, 0.7981), (-0.8176, 0.6846, 0.7585), (-0.8176, 0.6729, 0.7161), (-0.8176, 0.6633, 0.6728), (-0.8176, 0.6551, 0.6291), (-0.8176, 0.6474, 0.5853), (-0.8176, 0.6395, 0.5416), (-0.8176, 0.6312, 0.498), (-0.8176, 0.6219, 0.4546), (-0.8176, 0.6116, 0.4116), (-0.8176, 0.5994, 0.3693), (-0.8176, 0.5857, 0.3276), (-0.8176, 0.5687, 0.2876), (-0.8176, 0.5493, 0.2493), (-0.8176, 0.5249, 0.2151), (-0.8176, 0.4974, 0.1843), (-0.8176, 0.4648, 0.1606), (-0.8176, 0.3926, 0.1279), (-0.8176, 0.4299, 0.141), (-0.8176, 0.3152, 0.1124), (-0.8176, 0.3543, 0.1181), (-0.8176, 0.2759, 0.1087), (-0.8176, 0.2364, 0.1072), (-0.8176, 0.1965, 0.1079), (-0.8176, 0.1556, 0.1134), (-0.8176, 0.115, 0.1166), (-0.8176, 0.06925, 0.1045), (-0.8176, 0.009969, 0.00222), (-0.8176, 0.01837, 0.04493), (-0.8176, 0.03887, 0.08125)], [], [(20, 19, 34, 33), (21, 20, 33, 35), (22, 23, 37, 36), (19, 22, 36, 34), (24, 25, 39, 38), (23, 24, 38, 37), (26, 27, 41, 40), (25, 26, 40, 39), (29, 28, 42, 43), (27, 29, 43, 41), (30, 9, 44, 45), (28, 30, 45, 42), (31, 32, 47, 46), (9, 31, 46, 44), (10, 8, 49, 48), (32, 10, 48, 47), (11, 7, 51, 50), (8, 11, 50, 49), (12, 6, 53, 52), (7, 12, 52, 51), (13, 5, 55, 54), (6, 13, 54, 53), (14, 4, 57, 56), (5, 14, 56, 55), (15, 3, 59, 58), (4, 15, 58, 57), (16, 2, 61, 60), (3, 16, 60, 59), (17, 1, 63, 62), (2, 17, 62, 61), (18, 0, 65, 64), (1, 18, 64, 63), (68, 63, 64, 67), (67, 64, 65, 66), (70, 61, 62, 69), (69, 62, 63, 68), (72, 59, 60, 71), (71, 60, 61, 70), (74, 57, 58, 73), (73, 58, 59, 72), (76, 55, 56, 75), (75, 56, 57, 74), (78, 53, 54, 77), (77, 54, 55, 76), (80, 51, 52, 79), (79, 52, 53, 78), (82, 49, 50, 81), (81, 50, 51, 80), (84, 47, 48, 83), (83, 48, 49, 82), (87, 44, 46, 85), (85, 46, 47, 84), (89, 42, 45, 86), (86, 45, 44, 87), (90, 41, 43, 88), (88, 43, 42, 89), (92, 39, 40, 91), (91, 40, 41, 90), (94, 37, 38, 93), (93, 38, 39, 92), (97, 34, 36, 95), (95, 36, 37, 94), (96, 35, 33, 98), (98, 33, 34, 97), (101, 68, 67, 100), (100, 67, 66, 99), (103, 70, 69, 102), (102, 69, 68, 101), (105, 72, 71, 104), (104, 71, 70, 103), (107, 74, 73, 106), (106, 73, 72, 105), (109, 76, 75, 108), (108, 75, 74, 107), (111, 78, 77, 110), (110, 77, 76, 109), (113, 80, 79, 112), (112, 79, 78, 111), (115, 82, 81, 114), (114, 81, 80, 113), (117, 84, 83, 116), (116, 83, 82, 115), (120, 87, 85, 118), (118, 85, 84, 117), (122, 89, 86, 119), (119, 86, 87, 120), (123, 90, 88, 121), (121, 88, 89, 122), (125, 92, 91, 124), (124, 91, 90, 123), (127, 94, 93, 126), (126, 93, 92, 125), (131, 97, 95, 128), (128, 95, 94, 127), (129, 96, 98, 130), (130, 98, 97, 131), (1, 101, 100, 18), (99, 0, 18, 100), (2, 103, 102, 17), (17, 102, 101, 1), (3, 105, 104, 16), (16, 104, 103, 2), (4, 107, 106, 15), (15, 106, 105, 3), (5, 109, 108, 14), (14, 108, 107, 4), (6, 111, 110, 13), (13, 110, 109, 5), (7, 113, 112, 12), (12, 112, 111, 6), (8, 115, 114, 11), (11, 114, 113, 7), (32, 117, 116, 10), (10, 116, 115, 8), (9, 120, 118, 31), (31, 118, 117, 32), (28, 122, 119, 30), (30, 119, 120, 9), (27, 123, 121, 29), (29, 121, 122, 28), (25, 125, 124, 26), (26, 124, 123, 27), (23, 127, 126, 24), (24, 126, 125, 25), (19, 131, 128, 22), (22, 128, 127, 23), (21, 129, 130, 20), (20, 130, 131, 19), (0, 99, 66, 65), (96, 129, 21, 35), (167, 134, 242, 228), (197, 198, 263, 164), (243, 133, 132, 244), (242, 134, 133, 243), (241, 135, 136, 240), (244, 132, 135, 241), (239, 137, 138, 238), (240, 136, 137, 239), (237, 139, 140, 236), (238, 138, 139, 237), (234, 142, 141, 235), (236, 140, 142, 234), (233, 144, 143, 254), (235, 141, 144, 233), (232, 145, 146, 231), (254, 143, 145, 232), (253, 147, 148, 255), (231, 146, 147, 253), (252, 149, 150, 256), (255, 148, 149, 252), (251, 151, 152, 257), (256, 150, 151, 251), (250, 153, 154, 258), (257, 152, 153, 250), (249, 155, 156, 259), (258, 154, 155, 249), (248, 157, 158, 260), (259, 156, 157, 248), (247, 159, 160, 261), (260, 158, 159, 247), (246, 161, 162, 262), (261, 160, 161, 246), (245, 163, 164, 263), (262, 162, 163, 245), (133, 165, 166, 132), (134, 167, 165, 133), (135, 168, 169, 136), (132, 166, 168, 135), (137, 170, 171, 138), (136, 169, 170, 137), (139, 172, 173, 140), (138, 171, 172, 139), (142, 175, 174, 141), (140, 173, 175, 142), (144, 177, 176, 143), (141, 174, 177, 144), (145, 178, 179, 146), (143, 176, 178, 145), (147, 180, 181, 148), (146, 179, 180, 147), (149, 182, 183, 150), (148, 181, 182, 149), (151, 184, 185, 152), (150, 183, 184, 151), (153, 186, 187, 154), (152, 185, 186, 153), (155, 188, 189, 156), (154, 187, 188, 155), (157, 190, 191, 158), (156, 189, 190, 157), (159, 192, 193, 160), (158, 191, 192, 159), (161, 194, 195, 162), (160, 193, 194, 161), (163, 196, 197, 164), (162, 195, 196, 163), (165, 230, 229, 166), (167, 228, 230, 165), (168, 227, 226, 169), (166, 229, 227, 168), (170, 225, 224, 171), (169, 226, 225, 170), (172, 223, 222, 173), (171, 224, 223, 172), (175, 220, 221, 174), (173, 222, 220, 175), (177, 218, 219, 176), (174, 221, 218, 177), (178, 217, 216, 179), (176, 219, 217, 178), (180, 215, 214, 181), (179, 216, 215, 180), (182, 213, 212, 183), (181, 214, 213, 182), (184, 211, 210, 185), (183, 212, 211, 184), (186, 209, 208, 187), (185, 210, 209, 186), (188, 207, 206, 189), (187, 208, 207, 188), (190, 205, 204, 191), (189, 206, 205, 190), (192, 203, 202, 193), (191, 204, 203, 192), (194, 201, 200, 195), (193, 202, 201, 194), (196, 199, 198, 197), (195, 200, 199, 196), (262, 245, 199, 200), (245, 263, 198, 199), (261, 246, 201, 202), (246, 262, 200, 201), (260, 247, 203, 204), (247, 261, 202, 203), (259, 248, 205, 206), (248, 260, 204, 205), (258, 249, 207, 208), (249, 259, 206, 207), (257, 250, 209, 210), (250, 258, 208, 209), (256, 251, 211, 212), (251, 257, 210, 211), (255, 252, 213, 214), (252, 256, 212, 213), (231, 253, 215, 216), (253, 255, 214, 215), (254, 232, 217, 219), (232, 231, 216, 217), (235, 233, 218, 221), (233, 254, 219, 218), (236, 234, 220, 222), (234, 235, 221, 220), (238, 237, 223, 224), (237, 236, 222, 223), (240, 239, 225, 226), (239, 238, 224, 225), (244, 241, 227, 229), (241, 240, 226, 227), (242, 243, 230, 228), (243, 244, 229, 230), (284, 283, 298, 297), (285, 284, 297, 299), (286, 287, 301, 300), (283, 286, 300, 298), (288, 289, 303, 302), (287, 288, 302, 301), (290, 291, 305, 304), (289, 290, 304, 303), (293, 292, 306, 307), (291, 293, 307, 305), (294, 273, 308, 309), (292, 294, 309, 306), (295, 296, 311, 310), (273, 295, 310, 308), (274, 272, 313, 312), (296, 274, 312, 311), (275, 271, 315, 314), (272, 275, 314, 313), (276, 270, 317, 316), (271, 276, 316, 315), (277, 269, 319, 318), (270, 277, 318, 317), (278, 268, 321, 320), (269, 278, 320, 319), (279, 267, 323, 322), (268, 279, 322, 321), (280, 266, 325, 324), (267, 280, 324, 323), (281, 265, 327, 326), (266, 281, 326, 325), (282, 264, 329, 328), (265, 282, 328, 327), (332, 327, 328, 331), (331, 328, 329, 330), (334, 325, 326, 333), (333, 326, 327, 332), (336, 323, 324, 335), (335, 324, 325, 334), (338, 321, 322, 337), (337, 322, 323, 336), (340, 319, 320, 339), (339, 320, 321, 338), (342, 317, 318, 341), (341, 318, 319, 340), (344, 315, 316, 343), (343, 316, 317, 342), (346, 313, 314, 345), (345, 314, 315, 344), (348, 311, 312, 347), (347, 312, 313, 346), (351, 308, 310, 349), (349, 310, 311, 348), (353, 306, 309, 350), (350, 309, 308, 351), (354, 305, 307, 352), (352, 307, 306, 353), (356, 303, 304, 355), (355, 304, 305, 354), (358, 301, 302, 357), (357, 302, 303, 356), (361, 298, 300, 359), (359, 300, 301, 358), (360, 299, 297, 362), (362, 297, 298, 361), (365, 332, 331, 364), (364, 331, 330, 363), (367, 334, 333, 366), (366, 333, 332, 365), (369, 336, 335, 368), (368, 335, 334, 367), (371, 338, 337, 370), (370, 337, 336, 369), (373, 340, 339, 372), (372, 339, 338, 371), (375, 342, 341, 374), (374, 341, 340, 373), (377, 344, 343, 376), (376, 343, 342, 375), (379, 346, 345, 378), (378, 345, 344, 377), (381, 348, 347, 380), (380, 347, 346, 379), (384, 351, 349, 382), (382, 349, 348, 381), (386, 353, 350, 383), (383, 350, 351, 384), (387, 354, 352, 385), (385, 352, 353, 386), (389, 356, 355, 388), (388, 355, 354, 387), (391, 358, 357, 390), (390, 357, 356, 389), (395, 361, 359, 392), (392, 359, 358, 391), (393, 360, 362, 394), (394, 362, 361, 395), (265, 365, 364, 282), (282, 364, 363, 264), (266, 367, 366, 281), (281, 366, 365, 265), (267, 369, 368, 280), (280, 368, 367, 266), (268, 371, 370, 279), (279, 370, 369, 267), (269, 373, 372, 278), (278, 372, 371, 268), (270, 375, 374, 277), (277, 374, 373, 269), (271, 377, 376, 276), (276, 376, 375, 270), (272, 379, 378, 275), (275, 378, 377, 271), (296, 381, 380, 274), (274, 380, 379, 272), (273, 384, 382, 295), (295, 382, 381, 296), (292, 386, 383, 294), (294, 383, 384, 273), (291, 387, 385, 293), (293, 385, 386, 292), (289, 389, 388, 290), (290, 388, 387, 291), (287, 391, 390, 288), (288, 390, 389, 289), (283, 395, 392, 286), (286, 392, 391, 287), (285, 393, 394, 284), (284, 394, 395, 283), (330, 329, 264, 363), (360, 393, 285, 299)])
me_mesh_001.polygons.foreach_set('use_smooth', [True] * 390)
me_mesh_001.materials.append(mat_hierro_banco)
me_mesh_001.use_remesh_preserve_volume = False
me_mesh_001.use_remesh_preserve_attributes = False
me_mesh_001.use_mirror_vertex_groups = False
me_mesh_001.update()

# ---- objects
ob_emitter = bpy.data.objects.new('emitter', me_plane_001)
ob_floor = bpy.data.objects.new('floor', me_plane)
ob_wood = bpy.data.objects.new('wood', me_cube)
ob_base_banco = bpy.data.objects.new('base_banco', me_cube_001)
ob_sopport = bpy.data.objects.new('sopport', me_mesh_001)
ob_lamp = bpy.data.objects.new('Lamp', light_spot)
ob_camera = bpy.data.objects.new('Camera', cam_camera)

# ---- transforms, parenting, visibility, modifiers, constraints
ob_emitter.location = (0.03332, 0.0, 5.765)
ob_emitter.rotation_euler = (3.142, -0.0, -0.0)
ob_emitter.lock_rotations_4d = False
ob_emitter.empty_display_type = 'ARROWS'
ob_emitter.color = (0.0, 0.0, 0.0, 1.0)
ob_emitter.lineart.crease_threshold = 0.0
ob_floor.location = (0.0, 0.0, 0.0)
ob_floor.lock_rotations_4d = False
ob_floor.empty_display_type = 'ARROWS'
ob_floor.color = (0.0, 0.0, 0.0, 1.0)
ob_floor.lineart.crease_threshold = 0.0
ob_wood.location = (0.0, 0.5546, 0.9333)
ob_wood.rotation_euler = (1.653, -1.269e-15, 7.459e-16)
ob_wood.scale = (1.0, 1.0, 1.0)
ob_wood.lock_rotations_4d = False
ob_wood.empty_display_type = 'ARROWS'
ob_wood.color = (0.0, 0.0, 0.0, 1.0)
ob_wood.lineart.crease_threshold = 0.0
_m = ob_wood.modifiers.new('Subsurf', 'SUBSURF')
_m.uv_smooth = 'PRESERVE_CORNERS'
_m.quality = 2
_m.show_only_control_edges = False
ob_base_banco.location = (0.0, 0.0, 0.0)
ob_base_banco.rotation_euler = (1.571, -0.0, 1.571)
ob_base_banco.lock_rotations_4d = False
ob_base_banco.empty_display_type = 'ARROWS'
ob_base_banco.color = (0.0, 0.0, 0.0, 1.0)
ob_base_banco.lineart.crease_threshold = 0.0
_m = ob_base_banco.modifiers.new('Subsurf', 'SUBSURF')
_m.uv_smooth = 'PRESERVE_CORNERS'
_m.quality = 2
_m.show_only_control_edges = False
_m = ob_base_banco.modifiers.new('Auto Smooth', 'NODES')
_m.node_group = ng_auto_smooth
_gi = [s.identifier for s in ng_auto_smooth.interface.items_tree if s.item_type == 'SOCKET' and s.in_out == 'INPUT']
_m[_gi[1]] = 0.5236  # Angle
ob_sopport.parent = ob_base_banco
ob_sopport.matrix_parent_inverse = Matrix(((-4.371e-08, 1.0, -2.118e-22, 0.1203), (4.371e-08, 1.911e-15, 1.0, 0.4999), (1.0, 4.371e-08, -4.371e-08, 9.538e-07), (0.0, 0.0, 0.0, 1.0)))
ob_sopport.location = (0.0, -0.4706, -0.1683)
ob_sopport.rotation_euler = (-0.202, -2.816e-08, 1.009e-07)
ob_sopport.scale = (1.049, 1.0, 0.8865)
ob_sopport.up_axis = 'Y'
ob_sopport.lock_rotations_4d = False
ob_sopport.empty_display_type = 'ARROWS'
ob_sopport.color = (0.0, 0.0, 0.0, 1.0)
ob_sopport.use_instance_vertices_rotation = True
ob_sopport.lineart.crease_threshold = 0.0
ob_lamp.location = (-2.972, -2.927, 5.399)
ob_lamp.rotation_euler = (-0.407, -0.3401, 1.736)
ob_lamp.lock_rotations_4d = False
ob_lamp.empty_display_type = 'ARROWS'
ob_lamp.color = (0.0, 0.0, 0.0, 0.0)
ob_lamp.lineart.crease_threshold = 0.0
ob_camera.location = (2.431, -1.798, 1.91)
ob_camera.rotation_euler = (1.109, 0.01082, 0.8149)
ob_camera.lock_rotations_4d = False
ob_camera.empty_display_type = 'ARROWS'
ob_camera.color = (0.0, 0.0, 0.0, 0.0)
ob_camera.display_type = 'WIRE'
ob_camera.lineart.crease_threshold = 0.0

# ---- collection membership
col_collection_1.objects.link(ob_emitter)
col_collection_1.objects.link(ob_floor)
col_collection_1.objects.link(ob_wood)
col_collection_1.objects.link(ob_base_banco)
col_collection_1.objects.link(ob_sopport)
col_collection_1.objects.link(ob_lamp)
col_collection_1.objects.link(ob_camera)

# ---- scene / render settings (as saved in the file)
scene.camera = ob_camera
scene.frame_start = 1; scene.frame_end = 250; scene.frame_set(1)
scene.render.engine = 'BLENDER_EEVEE_NEXT'
scene.render.image_settings.file_format = 'JPEG'
scene.render.image_settings.color_mode = 'RGB'
scene.render.image_settings.compression = 90
scene.render.resolution_x = 320
scene.render.resolution_y = 240
scene.render.pixel_aspect_x = 100.0
scene.render.pixel_aspect_y = 100.0
scene.render.fps = 25
scene.render.dither_intensity = 0.0
scene.render.border_min_x = 0.5188
scene.render.border_min_y = 0.4734
scene.render.border_max_x = 0.639
scene.render.border_max_y = 0.635
scene.render.use_compositing = False
scene.render.use_sequencer = False
scene.render.bake_margin = 2
scene.render.bake_bias = 0.0
scene.render.use_stamp_time = False
scene.render.use_stamp_date = False
scene.render.use_stamp_frame = False
scene.render.use_stamp_camera = False
scene.render.use_stamp_scene = False
scene.render.use_stamp_filename = False
scene.render.use_stamp_render_time = False
scene.render.stamp_font_size = 0
scene.cycles.use_denoising = False
scene.cycles.samples = 10
scene.cycles.sampling_pattern = 'TABULATED_SOBOL'
scene.cycles.light_sampling_threshold = 0.0
scene.cycles.use_adaptive_sampling = False
scene.cycles.use_light_tree = False
scene.cycles.blur_glossy = 0.0
scene.cycles.volume_bounces = 1
scene.cycles.pixel_filter_type = 'GAUSSIAN'
scene.cycles.sample_clamp_indirect = 0.0
scene.view_settings.view_transform = 'Raw'
bpy.context.view_layer.update()
